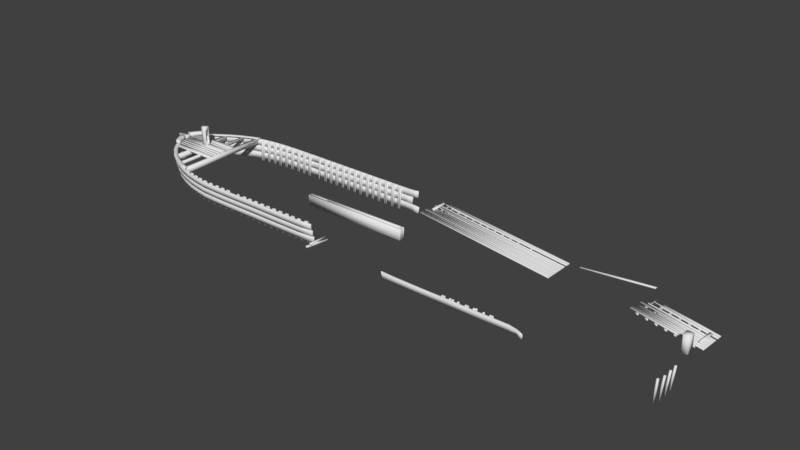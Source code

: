 # Source: LeSalle00.blend  (saved by Blender 2.79.0; exported with 4.5.12 LTS)
import bpy
from mathutils import Matrix  # noqa: F401  (used for matrix-valued properties, if any)

bpy.ops.wm.read_factory_settings(use_empty=True)
scene = bpy.context.scene
scene.name = 'Scene'

# ---- collections
col_collection_1 = bpy.data.collections.new('Collection 1'); scene.collection.children.link(col_collection_1)

# ---- world
world_world = bpy.data.worlds.new('World'); scene.world = world_world
world_world.color = (0.05088, 0.05088, 0.05088)
world_world.use_sun_shadow = False
world_world.sun_shadow_jitter_overblur = 0.0
world_world.cycles.sampling_method = 'MANUAL'

# ---- meshes
me_cube_004 = bpy.data.meshes.new('Cube.004')
me_cube_004.from_pydata([(-10.9, 0.8749, -0.37), (-10.9, 0.9292, -0.37), (-10.9, 0.8749, -0.657), (-10.9, 0.9292, -0.657), (-10.89, 0.8749, -0.2208), (-10.89, 0.9292, -0.2208), (-10.89, 0.8749, -0.3657), (-10.89, 0.9292, -0.3657), (-10.9, 0.8749, 0.2021), (-10.9, 0.9292, 0.2021), (-10.9, 0.8749, -0.2137), (-10.9, 0.9292, -0.2137), (-10.88, 0.8749, 0.3872), (-10.88, 0.9292, 0.3872), (-10.88, 0.8749, 0.2125), (-10.88, 0.9292, 0.2125), (-10.9, 0.8749, 0.5653), (-10.9, 0.9292, 0.5653), (-10.9, 0.8749, 0.3949), (-10.9, 0.9292, 0.3949), (-10.91, 0.8749, 0.7163), (-10.91, 0.9292, 0.7163), (-10.91, 0.8749, 0.5689), (-10.91, 0.9292, 0.5689), (-10.9, 0.8749, 1.001), (-10.9, 0.9292, 1.001), (-10.9, 0.8749, 0.7203), (-10.9, 0.9292, 0.7203), (-13.11, 0.8749, 0.9362), (-13.05, 0.8749, 1.001), (-13.05, 0.9292, 1.001), (-13.11, 0.9292, 0.9362), (-13.34, 0.8749, 0.5653), (-13.38, 0.9292, 0.503), (-13.38, 0.8749, 0.5031), (-13.34, 0.9292, 0.5653), (-13.25, 0.8749, 0.7203), (-13.25, 0.8749, 0.7163), (-13.34, 0.9292, 0.5689), (-13.34, 0.8749, 0.5689), (-13.25, 0.9292, 0.7203), (-13.25, 0.9292, 0.7163), (-13.25, 0.9112, 0.7163), (-13.44, 0.8749, 0.3872), (-13.49, 0.9292, 0.2848), (-13.49, 0.8749, 0.2848), (-13.44, 0.8749, 0.3949), (-13.44, 0.9292, 0.3872), (-13.44, 0.9292, 0.3949), (-13.51, 0.9292, 0.2125), (-13.51, 0.8749, 0.2125), (-13.51, 0.9292, 0.1902), (-13.51, 0.9292, 0.2021), (-13.51, 0.8749, 0.2021), (-13.51, 0.8749, 0.1902), (-13.38, 0.8749, -0.4744), (-13.38, 0.9292, -0.4744), (-13.45, 0.9292, -0.3657), (-13.45, 0.9292, -0.37), (-13.49, 0.9292, -0.2992), (-13.49, 0.8749, -0.2992), (-13.45, 0.8749, -0.3657), (-13.45, 0.8749, -0.37), (-13.52, 0.9292, -0.2208), (-13.52, 0.8749, -0.2208), (-13.52, 0.8749, -0.2137), (-13.52, 0.9292, -0.2137), (-13.54, 0.9292, -0.1781), (-13.54, 0.8749, -0.1781), (-13.22, 0.9292, -0.657), (-13.22, 0.8749, -0.657), (-12.26, 0.9259, 0.1351), (-12.26, 1.896, 0.1351), (-12.26, 0.9259, -0.1143), (-12.26, 1.896, -0.1143), (-12.01, 0.9259, 0.1351), (-12.01, 1.896, 0.1351), (-12.01, 0.9259, -0.1143), (-12.01, 1.896, -0.1143), (-12.01, 1.128, 0.08987), (-12.26, 1.128, 0.08987), (-12.01, 1.128, -0.06901), (-12.26, 1.128, -0.06901), (-12.01, 1.517, -0.06901), (-12.26, 1.517, -0.06901), (-12.01, 1.517, 0.08986), (-12.26, 1.517, 0.08986), (-10.75, 0.9297, -2.12), (-10.74, 0.9297, -2.315), (-11.0, 0.9297, -2.059), (-11.07, 0.9297, -2.233), (-11.7, 0.9297, -1.757), (-11.78, 0.9297, -1.927), (-12.2, 0.9297, -1.464), (-12.31, 0.9297, -1.62), (-12.78, 0.9297, -1.074), (-12.89, 0.9297, -1.226), (-13.11, 0.9297, -0.7905), (-13.24, 0.9297, -0.9119), (-13.38, 0.9297, -0.4744), (-13.52, 0.9297, -0.5894), (-13.49, 0.9297, -0.2992), (-13.65, 0.9297, -0.3769), (-13.54, 0.9297, -0.1781), (-13.75, 0.9297, -0.2047), (-10.75, 0.8766, -2.12), (-10.74, 0.8766, -2.315), (-11.0, 0.8766, -2.059), (-11.07, 0.8766, -2.233), (-11.7, 0.8766, -1.757), (-11.78, 0.8766, -1.927), (-12.2, 0.8766, -1.464), (-12.31, 0.8766, -1.62), (-12.78, 0.8766, -1.074), (-12.89, 0.8766, -1.226), (-13.11, 0.8766, -0.7905), (-13.24, 0.8766, -0.9119), (-13.38, 0.8766, -0.4744), (-13.52, 0.8766, -0.5894), (-13.49, 0.8766, -0.2992), (-13.65, 0.8766, -0.3769), (-13.54, 0.8766, -0.1781), (-13.75, 0.8766, -0.2047), (-10.8, 0.9297, 2.388), (-10.79, 0.9297, 2.582), (-11.11, 0.9297, 2.273), (-11.18, 0.9297, 2.447), (-11.75, 0.9297, 2.0), (-11.83, 0.9297, 2.171), (-12.25, 0.9297, 1.708), (-12.36, 0.9297, 1.864), (-12.81, 0.9297, 1.261), (-12.92, 0.9297, 1.413), (-13.11, 0.9297, 0.9362), (-13.24, 0.9297, 1.058), (-13.38, 0.9297, 0.5031), (-13.57, 0.9297, 0.614), (-13.49, 0.9297, 0.2848), (-13.69, 0.9297, 0.3769), (-13.51, 0.9297, 0.1902), (-13.76, 0.9297, 0.1842), (-10.8, 0.8766, 2.388), (-10.79, 0.8766, 2.582), (-11.11, 0.8766, 2.273), (-11.18, 0.8766, 2.447), (-11.75, 0.8766, 2.0), (-11.83, 0.8766, 2.171), (-12.25, 0.8766, 1.708), (-12.36, 0.8766, 1.864), (-12.81, 0.8766, 1.261), (-12.92, 0.8766, 1.413), (-13.11, 0.8766, 0.9362), (-13.24, 0.8766, 1.058), (-13.38, 0.8766, 0.503), (-13.57, 0.8766, 0.614), (-13.49, 0.8766, 0.2848), (-13.69, 0.8766, 0.3769), (-13.51, 0.8766, 0.1902), (-13.76, 0.8766, 0.1842), (-10.97, 0.6366, 2.415), (-10.97, 0.8739, 2.415), (-10.97, 0.6365, -2.152), (-10.97, 0.8739, -2.152), (-10.78, 0.6366, 2.415), (-10.78, 0.8739, 2.415), (-10.78, 0.6365, -2.152), (-10.78, 0.8739, -2.152), (-12.45, 0.674, 1.661), (-12.45, 0.875, 1.661), (-12.45, 0.674, -1.399), (-12.45, 0.875, -1.399), (-12.25, 0.674, 1.661), (-12.25, 0.875, 1.661), (-12.25, 0.674, -1.399), (-12.25, 0.875, -1.399), (-11.63, 0.7519, 2.166), (-11.63, 0.8742, 2.166), (-11.63, 0.7519, -1.903), (-11.63, 0.8741, -1.903), (-11.51, 0.7519, 2.166), (-11.51, 0.8742, 2.166), (-11.51, 0.7519, -1.903), (-11.51, 0.8741, -1.903), (-2.87, 0.5685, -2.473), (-2.866, 0.8758, -2.501), (-2.87, 0.5685, -2.53), (-2.866, 0.8758, -2.559), (-1.321, 0.5685, -2.472), (-1.305, 0.8758, -2.503), (-1.329, 0.5685, -2.528), (-1.314, 0.8758, -2.56), (-4.467, 0.5685, -2.541), (-4.467, 0.5685, -2.484), (-4.48, 0.8758, -2.513), (-4.48, 0.8758, -2.57), (-5.78, 0.5685, -2.534), (-5.78, 0.5685, -2.477), (-5.806, 0.8758, -2.506), (-5.806, 0.8758, -2.563), (-7.017, 0.5685, -2.542), (-7.017, 0.5685, -2.485), (-7.056, 0.8758, -2.514), (-7.056, 0.8758, -2.571), (-7.669, 0.5685, -2.54), (-7.669, 0.5685, -2.483), (-7.715, 0.8758, -2.512), (-7.716, 0.8758, -2.569), (-8.387, 0.5685, -2.532), (-8.386, 0.5685, -2.475), (-8.44, 0.8758, -2.504), (-8.441, 0.8758, -2.561), (-9.118, 0.5685, -2.504), (-9.115, 0.5685, -2.447), (-9.177, 0.8758, -2.476), (-9.18, 0.8758, -2.533), (-9.703, 0.5685, -2.462), (-9.697, 0.5685, -2.405), (-9.766, 0.8758, -2.433), (-9.772, 0.8758, -2.49), (-10.36, 0.5685, -2.362), (-10.35, 0.5685, -2.306), (-10.42, 0.8758, -2.333), (-10.43, 0.8758, -2.39), (-10.99, 0.5685, -2.207), (-10.97, 0.5685, -2.153), (-11.05, 0.8758, -2.178), (-11.07, 0.8758, -2.233), (-11.69, 0.5685, -1.905), (-11.66, 0.5685, -1.854), (-11.75, 0.8758, -1.876), (-11.78, 0.8758, -1.927), (-12.21, 0.5685, -1.6), (-12.18, 0.5685, -1.552), (-12.28, 0.8758, -1.571), (-12.31, 0.8758, -1.62), (-12.78, 0.5685, -1.211), (-12.75, 0.5685, -1.166), (-12.85, 0.8758, -1.181), (-12.89, 0.8758, -1.226), (-13.14, 0.5685, -0.9004), (-13.1, 0.5685, -0.8604), (-13.2, 0.8758, -0.8713), (-13.24, 0.8758, -0.9119), (-13.41, 0.5685, -0.5815), (-13.37, 0.5685, -0.5477), (-13.47, 0.8758, -0.5552), (-13.52, 0.8758, -0.5894), (-13.54, 0.5685, -0.3713), (-13.49, 0.5685, -0.3446), (-13.6, 0.8758, -0.3499), (-13.65, 0.8758, -0.3769), (-13.69, 0.5685, -0.1088), (-13.64, 0.5685, -0.08545), (-13.75, 0.8758, -0.08707), (-13.81, 0.8758, -0.1106), (-2.87, 0.5685, 2.862), (-2.866, 0.8758, 2.892), (-2.87, 0.5685, 2.919), (-2.866, 0.8758, 2.949), (-2.305, 0.5685, 2.801), (-2.286, 0.8758, 2.83), (-2.305, 0.5685, 2.858), (-2.286, 0.8758, 2.888), (-4.467, 0.5685, 2.93), (-4.467, 0.5685, 2.873), (-4.48, 0.8758, 2.903), (-4.48, 0.8758, 2.961), (-5.78, 0.5685, 2.923), (-5.78, 0.5685, 2.866), (-5.806, 0.8758, 2.896), (-5.806, 0.8758, 2.954), (-7.017, 0.5685, 2.931), (-7.017, 0.5685, 2.874), (-7.056, 0.8758, 2.904), (-7.056, 0.8758, 2.962), (-7.669, 0.5685, 2.929), (-7.669, 0.5685, 2.872), (-7.715, 0.8758, 2.902), (-7.716, 0.8758, 2.96), (-8.387, 0.5685, 2.921), (-8.386, 0.5685, 2.864), (-8.44, 0.8758, 2.894), (-8.441, 0.8758, 2.952), (-9.118, 0.5685, 2.893), (-9.115, 0.5685, 2.837), (-9.177, 0.8758, 2.866), (-9.18, 0.8758, 2.924), (-9.703, 0.5685, 2.802), (-9.697, 0.5685, 2.746), (-9.766, 0.8758, 2.774), (-9.772, 0.8758, 2.831), (-10.36, 0.5685, 2.668), (-10.35, 0.5685, 2.612), (-10.42, 0.8758, 2.639), (-10.43, 0.8758, 2.695), (-11.0, 0.5685, 2.466), (-10.98, 0.5685, 2.412), (-11.06, 0.8758, 2.437), (-11.08, 0.8758, 2.491), (-11.73, 0.5685, 2.156), (-11.71, 0.5685, 2.106), (-11.8, 0.8758, 2.127), (-11.82, 0.8758, 2.178), (-12.27, 0.5685, 1.835), (-12.24, 0.5685, 1.787), (-12.34, 0.8758, 1.805), (-12.37, 0.8758, 1.853), (-12.82, 0.5685, 1.396), (-12.79, 0.5685, 1.351), (-12.89, 0.8758, 1.365), (-12.93, 0.8758, 1.41), (-13.15, 0.5685, 1.043), (-13.11, 0.5685, 1.003), (-13.22, 0.8758, 1.013), (-13.26, 0.8758, 1.053), (-13.42, 0.5685, 0.6915), (-13.37, 0.5685, 0.6583), (-13.48, 0.8758, 0.664), (-13.53, 0.8758, 0.6976), (-13.54, 0.5685, 0.4649), (-13.49, 0.5685, 0.4388), (-13.6, 0.8758, 0.4421), (-13.66, 0.8758, 0.4685), (-13.69, 0.5685, 0.104), (-13.64, 0.5685, 0.08095), (-13.75, 0.8758, 0.0803), (-13.81, 0.8758, 0.1036), (-3.073, 0.2486, -2.439), (-3.069, 0.5466, -2.468), (-3.073, 0.2486, -2.496), (-3.069, 0.5466, -2.524), (-1.451, 0.2486, -2.438), (-1.436, 0.5466, -2.469), (-1.459, 0.2486, -2.494), (-1.444, 0.5466, -2.525), (-4.621, 0.2486, -2.507), (-4.621, 0.2486, -2.451), (-4.633, 0.5466, -2.479), (-4.633, 0.5466, -2.536), (-5.894, 0.2486, -2.5), (-5.894, 0.2486, -2.444), (-5.92, 0.5466, -2.472), (-5.92, 0.5466, -2.529), (-7.094, 0.2486, -2.508), (-7.094, 0.2486, -2.452), (-7.132, 0.5466, -2.48), (-7.132, 0.5466, -2.537), (-7.726, 0.2486, -2.506), (-7.726, 0.2486, -2.449), (-7.771, 0.5466, -2.478), (-7.771, 0.5466, -2.535), (-8.422, 0.2486, -2.498), (-8.421, 0.2486, -2.442), (-8.474, 0.5466, -2.47), (-8.475, 0.5466, -2.527), (-9.131, 0.2486, -2.471), (-9.128, 0.2486, -2.414), (-9.189, 0.5466, -2.442), (-9.192, 0.5466, -2.499), (-9.699, 0.2486, -2.429), (-9.693, 0.2486, -2.373), (-9.759, 0.5466, -2.4), (-9.766, 0.5466, -2.457), (-10.33, 0.2486, -2.33), (-10.32, 0.2486, -2.275), (-10.4, 0.5466, -2.302), (-10.41, 0.5466, -2.358), (-10.95, 0.2486, -2.177), (-10.93, 0.2486, -2.124), (-11.01, 0.5466, -2.149), (-11.03, 0.5466, -2.202), (-11.62, 0.2486, -1.879), (-11.6, 0.2486, -1.829), (-11.69, 0.5466, -1.85), (-11.71, 0.5466, -1.901), (-12.13, 0.2486, -1.578), (-12.1, 0.2486, -1.531), (-12.19, 0.5466, -1.549), (-12.22, 0.5466, -1.597), (-12.69, 0.2486, -1.194), (-12.65, 0.2486, -1.15), (-12.75, 0.5466, -1.164), (-12.79, 0.5466, -1.209), (-13.03, 0.2486, -0.8872), (-12.99, 0.2486, -0.8477), (-13.09, 0.5466, -0.8585), (-13.13, 0.5466, -0.8985), (-13.29, 0.2486, -0.5723), (-13.25, 0.2486, -0.5389), (-13.36, 0.5466, -0.5464), (-13.4, 0.5466, -0.5801), (-13.42, 0.2486, -0.3648), (-13.37, 0.2486, -0.3384), (-13.48, 0.5466, -0.3436), (-13.53, 0.5466, -0.3703), (-13.57, 0.2486, -0.1066), (-13.52, 0.2486, -0.08358), (-13.63, 0.5466, -0.08517), (-13.68, 0.5466, -0.1084), (-3.073, 0.2668, 2.827), (-3.069, 0.5648, 2.857), (-3.073, 0.2668, 2.883), (-3.069, 0.5648, 2.913), (-2.256, 0.2668, 2.767), (-2.237, 0.5648, 2.796), (-2.256, 0.2668, 2.824), (-2.237, 0.5648, 2.853), (-4.621, 0.2668, 2.895), (-4.621, 0.2668, 2.838), (-4.633, 0.5648, 2.868), (-4.633, 0.5648, 2.925), (-5.894, 0.2668, 2.888), (-5.894, 0.2668, 2.831), (-5.92, 0.5648, 2.861), (-5.92, 0.5648, 2.918), (-7.094, 0.2668, 2.896), (-7.094, 0.2668, 2.839), (-7.132, 0.5648, 2.869), (-7.132, 0.5648, 2.926), (-7.726, 0.2668, 2.894), (-7.726, 0.2668, 2.837), (-7.771, 0.5648, 2.867), (-7.771, 0.5648, 2.924), (-8.422, 0.2668, 2.886), (-8.421, 0.2668, 2.83), (-8.474, 0.5648, 2.859), (-8.475, 0.5648, 2.916), (-9.131, 0.2668, 2.858), (-9.128, 0.2668, 2.802), (-9.189, 0.5648, 2.831), (-9.192, 0.5648, 2.888), (-9.699, 0.2668, 2.768), (-9.693, 0.2668, 2.713), (-9.759, 0.5648, 2.741), (-9.766, 0.5648, 2.797), (-10.33, 0.2668, 2.635), (-10.32, 0.2668, 2.581), (-10.4, 0.5648, 2.607), (-10.41, 0.5648, 2.663), (-10.95, 0.2668, 2.436), (-10.94, 0.2668, 2.384), (-11.02, 0.5648, 2.408), (-11.03, 0.5648, 2.461), (-11.67, 0.2668, 2.131), (-11.64, 0.2668, 2.081), (-11.73, 0.5648, 2.102), (-11.75, 0.5648, 2.152), (-12.19, 0.2668, 1.813), (-12.16, 0.2668, 1.766), (-12.25, 0.5648, 1.783), (-12.28, 0.5648, 1.831), (-12.72, 0.2668, 1.38), (-12.69, 0.2668, 1.336), (-12.79, 0.5648, 1.349), (-12.82, 0.5648, 1.393), (-13.04, 0.2668, 1.032), (-13.0, 0.2668, 0.9925), (-13.11, 0.5648, 1.002), (-13.15, 0.5648, 1.041), (-13.3, 0.2668, 0.6845), (-13.26, 0.2668, 0.6517), (-13.36, 0.5648, 0.6573), (-13.41, 0.5648, 0.6905), (-13.42, 0.2668, 0.4608), (-13.37, 0.2668, 0.435), (-13.48, 0.5648, 0.4382), (-13.53, 0.5648, 0.4643), (-13.57, 0.2668, 0.1045), (-13.52, 0.2668, 0.08171), (-13.63, 0.5648, 0.08107), (-13.68, 0.5648, 0.1041), (-3.261, -0.06734, -2.404), (-3.258, 0.2218, -2.432), (-3.261, -0.06734, -2.459), (-3.257, 0.2218, -2.488), (-1.452, -0.06734, -2.403), (-1.435, 0.2218, -2.432), (-1.456, -0.06734, -2.459), (-1.439, 0.2218, -2.488), (-4.763, -0.06734, -2.47), (-4.763, -0.06734, -2.415), (-4.775, 0.2218, -2.443), (-4.775, 0.2218, -2.499), (-5.998, -0.06734, -2.463), (-5.998, -0.06734, -2.408), (-6.023, 0.2218, -2.436), (-6.023, 0.2218, -2.492), (-7.162, -0.06734, -2.471), (-7.162, -0.06734, -2.416), (-7.199, 0.2218, -2.444), (-7.199, 0.2218, -2.5), (-7.776, -0.06734, -2.469), (-7.775, -0.06734, -2.414), (-7.819, 0.2218, -2.442), (-7.819, 0.2218, -2.498), (-8.451, -0.06734, -2.462), (-8.45, -0.06734, -2.406), (-8.501, 0.2218, -2.434), (-8.502, 0.2218, -2.49), (-9.139, -0.06734, -2.435), (-9.136, -0.06734, -2.379), (-9.194, 0.2218, -2.407), (-9.197, 0.2218, -2.463), (-9.689, -0.06734, -2.393), (-9.683, -0.06734, -2.338), (-9.748, 0.2218, -2.365), (-9.754, 0.2218, -2.421), (-10.3, -0.06734, -2.296), (-10.29, -0.06734, -2.242), (-10.37, 0.2218, -2.268), (-10.38, 0.2218, -2.323), (-10.9, -0.06734, -2.145), (-10.88, -0.06734, -2.093), (-10.96, 0.2218, -2.117), (-10.98, 0.2218, -2.17), (-11.56, -0.06734, -1.851), (-11.53, -0.06734, -1.801), (-11.62, 0.2218, -1.823), (-11.64, 0.2218, -1.873), (-12.05, -0.06734, -1.555), (-12.02, -0.06734, -1.508), (-12.11, 0.2218, -1.526), (-12.14, 0.2218, -1.573), (-12.59, -0.06734, -1.176), (-12.55, -0.06734, -1.132), (-12.65, 0.2218, -1.146), (-12.68, 0.2218, -1.19), (-12.92, -0.06734, -0.873), (-12.88, -0.06734, -0.834), (-12.98, 0.2218, -0.8447), (-13.02, 0.2218, -0.8841), (-13.18, -0.06734, -0.5625), (-13.13, -0.06734, -0.5296), (-13.24, 0.2218, -0.5369), (-13.28, 0.2218, -0.5702), (-13.3, -0.06734, -0.3578), (-13.25, -0.06734, -0.3318), (-13.36, 0.2218, -0.3369), (-13.41, 0.2218, -0.3633), (-13.44, -0.06733, -0.1043), (-13.4, -0.06733, -0.08157), (-13.5, 0.2218, -0.08314), (-13.55, 0.2218, -0.1061), (-3.261, -0.02498, 2.79), (-3.258, 0.2641, 2.819), (-3.261, -0.02498, 2.846), (-3.257, 0.2641, 2.875), (-2.223, -0.02498, 2.731), (-2.205, 0.2641, 2.759), (-2.223, -0.02498, 2.786), (-2.205, 0.2641, 2.815), (-4.763, -0.02498, 2.857), (-4.763, -0.02498, 2.801), (-4.775, 0.2641, 2.83), (-4.775, 0.2641, 2.886), (-5.998, -0.02498, 2.85), (-5.998, -0.02498, 2.794), (-6.023, 0.2641, 2.823), (-6.023, 0.2641, 2.879), (-7.162, -0.02498, 2.858), (-7.162, -0.02498, 2.802), (-7.199, 0.2641, 2.831), (-7.199, 0.2641, 2.887), (-7.776, -0.02498, 2.856), (-7.775, -0.02498, 2.8), (-7.819, 0.2641, 2.829), (-7.819, 0.2641, 2.885), (-8.451, -0.02498, 2.848), (-8.45, -0.02498, 2.792), (-8.501, 0.2641, 2.822), (-8.502, 0.2641, 2.878), (-9.139, -0.02498, 2.821), (-9.136, -0.02498, 2.766), (-9.194, 0.2641, 2.794), (-9.197, 0.2641, 2.85), (-9.689, -0.02498, 2.732), (-9.683, -0.02498, 2.677), (-9.748, 0.2641, 2.705), (-9.754, 0.2641, 2.761), (-10.3, -0.02498, 2.601), (-10.29, -0.02498, 2.547), (-10.37, 0.2641, 2.573), (-10.38, 0.2641, 2.628), (-10.91, -0.02498, 2.405), (-10.89, -0.02498, 2.353), (-10.97, 0.2641, 2.377), (-10.98, 0.2641, 2.429), (-11.6, -0.02498, 2.103), (-11.57, -0.02498, 2.054), (-11.66, 0.2641, 2.075), (-11.68, 0.2641, 2.125), (-12.11, -0.02499, 1.79), (-12.08, -0.02499, 1.743), (-12.17, 0.2641, 1.761), (-12.2, 0.2641, 1.808), (-12.62, -0.02499, 1.363), (-12.59, -0.02499, 1.319), (-12.69, 0.2641, 1.332), (-12.72, 0.2641, 1.376), (-12.93, -0.02499, 1.019), (-12.9, -0.02499, 0.9807), (-13.0, 0.2641, 0.9899), (-13.03, 0.2641, 1.029), (-13.18, -0.02499, 0.677), (-13.14, -0.02499, 0.6447), (-13.24, 0.2641, 0.6502), (-13.29, 0.2641, 0.6829), (-13.3, -0.02499, 0.4564), (-13.26, -0.02499, 0.4309), (-13.36, 0.2641, 0.4341), (-13.41, 0.2641, 0.4598), (-13.44, -0.02499, 0.105), (-13.4, -0.02499, 0.08252), (-13.5, 0.2641, 0.08189), (-13.55, 0.2641, 0.1046), (-0.9927, 0.2218, -2.451), (-1.008, -0.06734, -2.421), (-1.002, -0.06734, -2.366), (-0.9865, 0.2218, -2.396), (-0.5957, 0.2218, -2.399), (-0.6118, -0.06734, -2.369), (-0.607, -0.06734, -2.313), (-0.5909, 0.2218, -2.343), (-1.069, 0.5466, -2.547), (-1.08, 0.2486, -2.514), (-1.065, 0.2486, -2.46), (-1.054, 0.5466, -2.492), (-1.022, 0.8758, -2.582), (-1.029, 0.5685, -2.547), (-1.008, 0.5685, -2.495), (-1.0, 0.8758, -2.529), (-0.8191, 0.8758, -2.634), (-0.8233, 0.5685, -2.599), (-0.7973, 0.5685, -2.548), (-0.7928, 0.8758, -2.582), (-5.724, -0.1709, -2.323), (-5.724, 0.9148, -2.435), (-5.724, -0.1787, -2.4), (-5.724, 0.907, -2.511), (-5.648, -0.1709, -2.323), (-5.648, 0.9148, -2.435), (-5.648, -0.1787, -2.4), (-5.648, 0.907, -2.511), (-5.642, -0.1709, -2.323), (-5.642, 0.9148, -2.435), (-5.642, -0.1787, -2.4), (-5.642, 0.907, -2.511), (-5.565, -0.1709, -2.323), (-5.565, 0.9148, -2.435), (-5.565, -0.1787, -2.4), (-5.565, 0.907, -2.511), (-5.328, -0.1709, -2.323), (-5.328, 0.9148, -2.435), (-5.328, -0.1787, -2.4), (-5.328, 0.907, -2.511), (-5.251, -0.1709, -2.323), (-5.251, 0.9148, -2.435), (-5.251, -0.1787, -2.4), (-5.251, 0.907, -2.511), (-5.246, -0.1709, -2.323), (-5.246, 0.9148, -2.435), (-5.246, -0.1787, -2.4), (-5.246, 0.907, -2.511), (-5.169, -0.1709, -2.323), (-5.169, 0.9148, -2.435), (-5.169, -0.1787, -2.4), (-5.169, 0.907, -2.511), (-4.96, -0.1709, -2.323), (-4.96, 0.9148, -2.435), (-4.96, -0.1787, -2.4), (-4.96, 0.907, -2.511), (-4.884, -0.1709, -2.323), (-4.884, 0.9148, -2.435), (-4.884, -0.1787, -2.4), (-4.884, 0.907, -2.511), (-4.878, -0.1709, -2.323), (-4.878, 0.9148, -2.435), (-4.878, -0.1787, -2.4), (-4.878, 0.907, -2.511), (-4.801, -0.1709, -2.323), (-4.801, 0.9148, -2.435), (-4.801, -0.1787, -2.4), (-4.801, 0.907, -2.511), (-4.577, -0.1709, -2.323), (-4.577, 0.9148, -2.435), (-4.577, -0.1787, -2.4), (-4.577, 0.907, -2.511), (-4.5, -0.1709, -2.323), (-4.5, 0.9148, -2.435), (-4.5, -0.1787, -2.4), (-4.5, 0.907, -2.511), (-4.494, -0.1709, -2.323), (-4.494, 0.9148, -2.435), (-4.494, -0.1787, -2.4), (-4.494, 0.907, -2.511), (-4.417, -0.1709, -2.323), (-4.417, 0.9148, -2.435), (-4.417, -0.1787, -2.4), (-4.417, 0.907, -2.511), (-4.2, -0.1709, -2.323), (-4.2, 0.9148, -2.435), (-4.2, -0.1787, -2.4), (-4.2, 0.907, -2.511), (-4.124, -0.1709, -2.323), (-4.124, 0.9148, -2.435), (-4.124, -0.1787, -2.4), (-4.124, 0.907, -2.511), (-4.118, -0.1709, -2.323), (-4.118, 0.9148, -2.435), (-4.118, -0.1787, -2.4), (-4.118, 0.907, -2.511), (-4.041, -0.1709, -2.323), (-4.041, 0.9148, -2.435), (-4.041, -0.1787, -2.4), (-4.041, 0.907, -2.511), (-3.796, -0.1709, -2.323), (-3.796, 0.9148, -2.435), (-3.796, -0.1787, -2.4), (-3.796, 0.907, -2.511), (-3.719, -0.1709, -2.323), (-3.719, 0.9148, -2.435), (-3.719, -0.1787, -2.4), (-3.719, 0.907, -2.511), (-3.714, -0.1709, -2.323), (-3.714, 0.9148, -2.435), (-3.714, -0.1787, -2.4), (-3.714, 0.907, -2.511), (-3.637, -0.1709, -2.323), (-3.637, 0.9148, -2.435), (-3.637, -0.1787, -2.4), (-3.637, 0.907, -2.511), (-3.439, -0.1709, -2.323), (-3.439, 0.9148, -2.435), (-3.439, -0.1787, -2.4), (-3.439, 0.907, -2.511), (-3.362, -0.1709, -2.323), (-3.362, 0.9148, -2.435), (-3.362, -0.1787, -2.4), (-3.362, 0.907, -2.511), (-3.356, -0.1709, -2.323), (-3.356, 0.9148, -2.435), (-3.356, -0.1787, -2.4), (-3.356, 0.907, -2.511), (-3.28, -0.1709, -2.323), (-3.28, 0.9148, -2.435), (-3.28, -0.1787, -2.4), (-3.28, 0.907, -2.511), (-3.067, -0.1709, -2.323), (-3.067, 0.9148, -2.435), (-3.067, -0.1787, -2.4), (-3.067, 0.907, -2.511), (-2.99, -0.1709, -2.323), (-2.99, 0.9148, -2.435), (-2.99, -0.1787, -2.4), (-2.99, 0.907, -2.511), (-2.985, -0.1709, -2.323), (-2.985, 0.9148, -2.435), (-2.985, -0.1787, -2.4), (-2.985, 0.907, -2.511), (-2.908, -0.1709, -2.323), (-2.908, 0.9148, -2.435), (-2.908, -0.1787, -2.4), (-2.908, 0.907, -2.511), (-2.668, -0.1709, -2.323), (-2.668, 0.9148, -2.435), (-2.668, -0.1787, -2.4), (-2.668, 0.907, -2.511), (-2.591, -0.1709, -2.323), (-2.591, 0.9148, -2.435), (-2.591, -0.1787, -2.4), (-2.591, 0.907, -2.511), (-2.585, -0.1709, -2.323), (-2.585, 0.9148, -2.435), (-2.585, -0.1787, -2.4), (-2.585, 0.907, -2.511), (-2.509, -0.1709, -2.323), (-2.509, 0.9148, -2.435), (-2.509, -0.1787, -2.4), (-2.509, 0.907, -2.511), (-2.254, -0.1709, -2.323), (-2.254, 0.9148, -2.435), (-2.254, -0.1787, -2.4), (-2.254, 0.907, -2.511), (-2.177, -0.1709, -2.323), (-2.177, 0.9148, -2.435), (-2.177, -0.1787, -2.4), (-2.177, 0.907, -2.511), (-2.172, -0.1709, -2.323), (-2.172, 0.9148, -2.435), (-2.172, -0.1787, -2.4), (-2.172, 0.907, -2.511), (-2.095, -0.1709, -2.323), (-2.095, 0.9148, -2.435), (-2.095, -0.1787, -2.4), (-2.095, 0.907, -2.511), (-1.856, -0.1709, -2.323), (-1.856, 0.9148, -2.435), (-1.856, -0.1787, -2.4), (-1.856, 0.907, -2.511), (-1.78, -0.1709, -2.323), (-1.78, 0.9148, -2.435), (-1.78, -0.1787, -2.4), (-1.78, 0.907, -2.511), (-1.774, -0.1709, -2.323), (-1.774, 0.9148, -2.435), (-1.774, -0.1787, -2.4), (-1.774, 0.907, -2.511), (-1.697, -0.1709, -2.323), (-1.697, 0.9148, -2.435), (-1.697, -0.1787, -2.4), (-1.697, 0.907, -2.511), (-6.099, -0.1709, -2.323), (-6.099, 0.9148, -2.435), (-6.099, -0.1787, -2.4), (-6.099, 0.907, -2.511), (-6.023, -0.1709, -2.323), (-6.023, 0.9148, -2.435), (-6.023, -0.1787, -2.4), (-6.023, 0.907, -2.511), (-6.017, -0.1709, -2.323), (-6.017, 0.9148, -2.435), (-6.017, -0.1787, -2.4), (-6.017, 0.907, -2.511), (-5.94, -0.1709, -2.323), (-5.94, 0.9148, -2.435), (-5.94, -0.1787, -2.4), (-5.94, 0.907, -2.511), (-6.456, -0.1709, -2.323), (-6.456, 0.9148, -2.435), (-6.456, -0.1787, -2.4), (-6.456, 0.907, -2.511), (-6.379, -0.1709, -2.323), (-6.379, 0.9148, -2.435), (-6.379, -0.1787, -2.4), (-6.379, 0.907, -2.511), (-6.373, -0.1709, -2.323), (-6.373, 0.9148, -2.435), (-6.373, -0.1787, -2.4), (-6.373, 0.907, -2.511), (-6.296, -0.1709, -2.323), (-6.296, 0.9148, -2.435), (-6.296, -0.1787, -2.4), (-6.296, 0.907, -2.511), (-7.44, 0.907, -2.511), (-7.44, -0.1787, -2.4), (-7.44, 0.9148, -2.435), (-7.44, -0.1709, -2.323), (-7.517, 0.907, -2.511), (-7.517, -0.1787, -2.4), (-7.517, 0.9148, -2.435), (-7.517, -0.1709, -2.323), (-6.823, -0.1709, -2.323), (-6.823, 0.9148, -2.435), (-6.823, -0.1787, -2.4), (-6.823, 0.907, -2.511), (-6.746, -0.1709, -2.323), (-6.746, 0.9148, -2.435), (-6.746, -0.1787, -2.4), (-6.746, 0.907, -2.511), (-7.434, -0.1709, -2.323), (-7.434, 0.9148, -2.435), (-7.434, -0.1787, -2.4), (-7.434, 0.907, -2.511), (-7.357, -0.1709, -2.323), (-7.357, 0.9148, -2.435), (-7.357, -0.1787, -2.4), (-7.357, 0.907, -2.511), (-7.809, 0.907, -2.511), (-7.808, -0.1787, -2.4), (-7.808, 0.9148, -2.435), (-7.807, -0.1709, -2.323), (-7.885, 0.907, -2.51), (-7.884, -0.1787, -2.399), (-7.885, 0.9148, -2.434), (-7.884, -0.1709, -2.323), (-7.801, -0.1709, -2.324), (-7.802, 0.9148, -2.435), (-7.802, -0.1787, -2.4), (-7.803, 0.907, -2.511), (-7.725, -0.1709, -2.324), (-7.726, 0.9148, -2.435), (-7.725, -0.1787, -2.401), (-7.726, 0.907, -2.512), (-8.185, 0.907, -2.511), (-8.182, -0.1787, -2.4), (-8.183, 0.9148, -2.434), (-8.18, -0.1709, -2.323), (-8.261, 0.907, -2.509), (-8.259, -0.1787, -2.398), (-8.26, 0.9148, -2.433), (-8.257, -0.1709, -2.322), (-8.175, -0.1709, -2.324), (-8.177, 0.9148, -2.435), (-8.176, -0.1787, -2.4), (-8.179, 0.907, -2.511), (-8.098, -0.1709, -2.325), (-8.1, 0.9148, -2.436), (-8.1, -0.1787, -2.402), (-8.102, 0.907, -2.513), (-8.617, 0.907, -2.502), (-8.611, -0.1787, -2.391), (-8.612, 0.9148, -2.426), (-8.606, -0.1709, -2.315), (-8.693, 0.907, -2.498), (-8.687, -0.1787, -2.387), (-8.689, 0.9148, -2.421), (-8.683, -0.1709, -2.311), (-8.601, -0.1709, -2.315), (-8.607, 0.9148, -2.426), (-8.605, -0.1787, -2.391), (-8.611, 0.907, -2.502), (-8.524, -0.1709, -2.319), (-8.53, 0.9148, -2.43), (-8.528, -0.1787, -2.395), (-8.534, 0.907, -2.506), (-9.011, 0.907, -2.489), (-9.007, -0.1787, -2.378), (-9.008, 0.9148, -2.413), (-9.005, -0.1709, -2.302), (-9.088, 0.907, -2.487), (-9.084, -0.1787, -2.376), (-9.085, 0.9148, -2.411), (-9.081, -0.1709, -2.3), (-8.999, -0.1709, -2.302), (-9.003, 0.9148, -2.413), (-9.002, -0.1787, -2.379), (-9.005, 0.907, -2.49), (-8.922, -0.1709, -2.305), (-8.926, 0.9148, -2.416), (-8.925, -0.1787, -2.381), (-8.929, 0.907, -2.492), (-9.396, 0.907, -2.463), (-9.387, -0.1787, -2.352), (-9.39, 0.9148, -2.387), (-9.381, -0.1709, -2.276), (-9.472, 0.907, -2.457), (-9.464, -0.1787, -2.346), (-9.467, 0.9148, -2.381), (-9.458, -0.1709, -2.27), (-9.376, -0.1709, -2.276), (-9.384, 0.9148, -2.387), (-9.382, -0.1787, -2.353), (-9.39, 0.907, -2.463), (-9.299, -0.1709, -2.282), (-9.308, 0.9148, -2.393), (-9.305, -0.1787, -2.359), (-9.314, 0.907, -2.469), (-9.76, 0.907, -2.435), (-9.746, -0.1787, -2.325), (-9.75, 0.9148, -2.359), (-9.736, -0.1709, -2.249), (-9.836, 0.907, -2.425), (-9.822, -0.1787, -2.315), (-9.826, 0.9148, -2.349), (-9.812, -0.1709, -2.239), (-9.73, -0.1709, -2.25), (-9.744, 0.9148, -2.36), (-9.74, -0.1787, -2.325), (-9.754, 0.907, -2.436), (-9.654, -0.1709, -2.259), (-9.668, 0.9148, -2.37), (-9.664, -0.1787, -2.335), (-9.678, 0.907, -2.445), (-10.13, 0.907, -2.381), (-10.12, -0.1787, -2.271), (-10.12, 0.9148, -2.305), (-10.11, -0.1709, -2.195), (-10.21, 0.907, -2.37), (-10.19, -0.1787, -2.26), (-10.2, 0.9148, -2.294), (-10.18, -0.1709, -2.184), (-10.1, -0.1709, -2.196), (-10.12, 0.9148, -2.306), (-10.11, -0.1787, -2.272), (-10.13, 0.907, -2.382), (-10.02, -0.1709, -2.207), (-10.04, 0.9148, -2.317), (-10.04, -0.1787, -2.283), (-10.05, 0.907, -2.393), (-10.51, 0.907, -2.316), (-10.49, -0.1787, -2.208), (-10.49, 0.9148, -2.242), (-10.47, -0.1709, -2.134), (-10.59, 0.907, -2.297), (-10.56, -0.1787, -2.189), (-10.57, 0.9148, -2.223), (-10.54, -0.1709, -2.115), (-10.46, -0.1709, -2.136), (-10.49, 0.9148, -2.243), (-10.48, -0.1787, -2.21), (-10.51, 0.907, -2.317), (-10.39, -0.1709, -2.155), (-10.41, 0.9148, -2.263), (-10.41, -0.1787, -2.229), (-10.43, 0.907, -2.337), (-5.724, -0.1709, 2.711), (-5.724, 0.9148, 2.822), (-5.724, -0.1787, 2.788), (-5.724, 0.907, 2.899), (-5.648, -0.1709, 2.711), (-5.648, 0.9148, 2.822), (-5.648, -0.1787, 2.788), (-5.648, 0.907, 2.899), (-5.642, -0.1709, 2.711), (-5.642, 0.9148, 2.822), (-5.642, -0.1787, 2.788), (-5.642, 0.907, 2.899), (-5.565, -0.1709, 2.711), (-5.565, 0.9148, 2.822), (-5.565, -0.1787, 2.788), (-5.565, 0.907, 2.899), (-5.328, -0.1709, 2.711), (-5.328, 0.9148, 2.822), (-5.328, -0.1787, 2.788), (-5.328, 0.907, 2.899), (-5.251, -0.1709, 2.711), (-5.251, 0.9148, 2.822), (-5.251, -0.1787, 2.788), (-5.251, 0.907, 2.899), (-5.246, -0.1709, 2.711), (-5.246, 0.9148, 2.822), (-5.246, -0.1787, 2.788), (-5.246, 0.907, 2.899), (-5.169, -0.1709, 2.711), (-5.169, 0.9148, 2.822), (-5.169, -0.1787, 2.788), (-5.169, 0.907, 2.899), (-4.96, -0.1709, 2.711), (-4.96, 0.9148, 2.822), (-4.96, -0.1787, 2.788), (-4.96, 0.907, 2.899), (-4.884, -0.1709, 2.711), (-4.884, 0.9148, 2.822), (-4.884, -0.1787, 2.788), (-4.884, 0.907, 2.899), (-4.878, -0.1709, 2.711), (-4.878, 0.9148, 2.822), (-4.878, -0.1787, 2.788), (-4.878, 0.907, 2.899), (-4.801, -0.1709, 2.711), (-4.801, 0.9148, 2.822), (-4.801, -0.1787, 2.788), (-4.801, 0.907, 2.899), (-4.577, -0.1709, 2.711), (-4.577, 0.9148, 2.822), (-4.577, -0.1787, 2.788), (-4.577, 0.907, 2.899), (-4.5, -0.1709, 2.711), (-4.5, 0.9148, 2.822), (-4.5, -0.1787, 2.788), (-4.5, 0.907, 2.899), (-4.494, -0.1709, 2.711), (-4.494, 0.9148, 2.822), (-4.494, -0.1787, 2.788), (-4.494, 0.907, 2.899), (-4.417, -0.1709, 2.711), (-4.417, 0.9148, 2.822), (-4.417, -0.1787, 2.788), (-4.417, 0.907, 2.899), (-4.2, -0.1709, 2.711), (-4.2, 0.9148, 2.822), (-4.2, -0.1787, 2.788), (-4.2, 0.907, 2.899), (-4.124, -0.1709, 2.711), (-4.124, 0.9148, 2.822), (-4.124, -0.1787, 2.788), (-4.124, 0.907, 2.899), (-4.118, -0.1709, 2.711), (-4.118, 0.9148, 2.822), (-4.118, -0.1787, 2.788), (-4.118, 0.907, 2.899), (-4.041, -0.1709, 2.711), (-4.041, 0.9148, 2.822), (-4.041, -0.1787, 2.788), (-4.041, 0.907, 2.899), (-3.796, -0.1709, 2.711), (-3.796, 0.9148, 2.822), (-3.796, -0.1787, 2.788), (-3.796, 0.907, 2.899), (-3.719, -0.1709, 2.711), (-3.719, 0.9148, 2.822), (-3.719, -0.1787, 2.788), (-3.719, 0.907, 2.899), (-3.714, -0.1709, 2.711), (-3.714, 0.9148, 2.822), (-3.714, -0.1787, 2.788), (-3.714, 0.907, 2.899), (-3.637, -0.1709, 2.711), (-3.637, 0.9148, 2.822), (-3.637, -0.1787, 2.788), (-3.637, 0.907, 2.899), (-3.439, -0.1709, 2.711), (-3.439, 0.9148, 2.822), (-3.439, -0.1787, 2.788), (-3.439, 0.907, 2.899), (-3.362, -0.1709, 2.711), (-3.362, 0.9148, 2.822), (-3.362, -0.1787, 2.788), (-3.362, 0.907, 2.899), (-3.356, -0.1709, 2.711), (-3.356, 0.9148, 2.822), (-3.356, -0.1787, 2.788), (-3.356, 0.907, 2.899), (-3.28, -0.1709, 2.711), (-3.28, 0.9148, 2.822), (-3.28, -0.1787, 2.788), (-3.28, 0.907, 2.899), (-3.067, -0.1709, 2.711), (-3.067, 0.9148, 2.822), (-3.067, -0.1787, 2.788), (-3.067, 0.907, 2.899), (-2.99, -0.1709, 2.711), (-2.99, 0.9148, 2.822), (-2.99, -0.1787, 2.788), (-2.99, 0.907, 2.899), (-2.985, -0.1709, 2.711), (-2.985, 0.9148, 2.822), (-2.985, -0.1787, 2.788), (-2.985, 0.907, 2.899), (-2.908, -0.1709, 2.711), (-2.908, 0.9148, 2.822), (-2.908, -0.1787, 2.788), (-2.908, 0.907, 2.899), (-2.677, -0.1709, 2.686), (-2.665, 0.9148, 2.796), (-2.669, -0.1787, 2.762), (-2.658, 0.907, 2.872), (-2.601, -0.1709, 2.678), (-2.589, 0.9148, 2.789), (-2.593, -0.1787, 2.754), (-2.581, 0.907, 2.865), (-2.595, -0.1709, 2.678), (-2.584, 0.9148, 2.788), (-2.587, -0.1787, 2.754), (-2.576, 0.907, 2.864), (-2.519, -0.1709, 2.67), (-2.507, 0.9148, 2.78), (-2.511, -0.1787, 2.746), (-2.499, 0.907, 2.856), (-2.221, 0.04021, 2.129), (-2.091, 0.1653, 3.205), (-2.199, -0.03315, 2.135), (-2.07, 0.09191, 3.211), (-2.148, 0.06096, 2.118), (-2.018, 0.186, 3.194), (-2.126, -0.0124, 2.124), (-1.997, 0.1127, 3.2), (-1.944, 0.06338, 2.264), (-2.184, 0.06312, 3.329), (-1.944, -0.01336, 2.264), (-2.184, -0.01362, 3.329), (-1.869, 0.06338, 2.281), (-2.109, 0.06312, 3.346), (-1.869, -0.01336, 2.281), (-2.109, -0.01362, 3.346), (-5.034, -0.1017, 0.1651), (-5.034, 0.4215, 0.1651), (-5.034, -0.1017, 0.06635), (-5.034, 0.4215, 0.06635), (0.3918, -0.1017, 0.1651), (0.3918, 0.4215, 0.1651), (0.3918, -0.1017, 0.06635), (0.3918, 0.4215, 0.06635), (0.3918, 0.4215, -0.1313), (0.3918, -0.1017, -0.1313), (0.3918, 0.4215, -0.03252), (0.3918, -0.1017, -0.03252), (-5.034, 0.4215, -0.1313), (-5.034, -0.1017, -0.1313), (-5.034, 0.4215, -0.03252), (-5.034, -0.1017, -0.03252), (-6.099, -0.1709, 2.711), (-6.099, 0.9148, 2.822), (-6.099, -0.1787, 2.788), (-6.099, 0.907, 2.899), (-6.023, -0.1709, 2.711), (-6.023, 0.9148, 2.822), (-6.023, -0.1787, 2.788), (-6.023, 0.907, 2.899), (-6.017, -0.1709, 2.711), (-6.017, 0.9148, 2.822), (-6.017, -0.1787, 2.788), (-6.017, 0.907, 2.899), (-5.94, -0.1709, 2.711), (-5.94, 0.9148, 2.822), (-5.94, -0.1787, 2.788), (-5.94, 0.907, 2.899), (-6.456, -0.1709, 2.711), (-6.456, 0.9148, 2.822), (-6.456, -0.1787, 2.788), (-6.456, 0.907, 2.899), (-6.379, -0.1709, 2.711), (-6.379, 0.9148, 2.822), (-6.379, -0.1787, 2.788), (-6.379, 0.907, 2.899), (-6.373, -0.1709, 2.711), (-6.373, 0.9148, 2.822), (-6.373, -0.1787, 2.788), (-6.373, 0.907, 2.899), (-6.296, -0.1709, 2.711), (-6.296, 0.9148, 2.822), (-6.296, -0.1787, 2.788), (-6.296, 0.907, 2.899), (-7.44, 0.907, 2.899), (-7.44, -0.1787, 2.788), (-7.44, 0.9148, 2.822), (-7.44, -0.1709, 2.711), (-7.517, 0.907, 2.899), (-7.517, -0.1787, 2.788), (-7.517, 0.9148, 2.822), (-7.517, -0.1709, 2.711), (-6.823, -0.1709, 2.711), (-6.823, 0.9148, 2.822), (-6.823, -0.1787, 2.788), (-6.823, 0.907, 2.899), (-6.746, -0.1709, 2.711), (-6.746, 0.9148, 2.822), (-6.746, -0.1787, 2.788), (-6.746, 0.907, 2.899), (-7.434, -0.1709, 2.711), (-7.434, 0.9148, 2.822), (-7.434, -0.1787, 2.788), (-7.434, 0.907, 2.899), (-7.357, -0.1709, 2.711), (-7.357, 0.9148, 2.822), (-7.357, -0.1787, 2.788), (-7.357, 0.907, 2.899), (-7.809, 0.907, 2.899), (-7.808, -0.1787, 2.788), (-7.808, 0.9148, 2.822), (-7.807, -0.1709, 2.711), (-7.885, 0.907, 2.898), (-7.884, -0.1787, 2.787), (-7.885, 0.9148, 2.822), (-7.884, -0.1709, 2.711), (-7.801, -0.1709, 2.711), (-7.802, 0.9148, 2.822), (-7.802, -0.1787, 2.788), (-7.803, 0.907, 2.899), (-7.725, -0.1709, 2.712), (-7.726, 0.9148, 2.823), (-7.725, -0.1787, 2.788), (-7.726, 0.907, 2.899), (-8.185, 0.907, 2.899), (-8.182, -0.1787, 2.788), (-8.183, 0.9148, 2.822), (-8.18, -0.1709, 2.711), (-8.261, 0.907, 2.897), (-8.259, -0.1787, 2.786), (-8.26, 0.9148, 2.82), (-8.257, -0.1709, 2.709), (-8.175, -0.1709, 2.711), (-8.177, 0.9148, 2.822), (-8.176, -0.1787, 2.788), (-8.179, 0.907, 2.899), (-8.098, -0.1709, 2.713), (-8.1, 0.9148, 2.824), (-8.1, -0.1787, 2.789), (-8.102, 0.907, 2.9), (-8.617, 0.907, 2.89), (-8.611, -0.1787, 2.779), (-8.612, 0.9148, 2.813), (-8.606, -0.1709, 2.703), (-8.693, 0.907, 2.885), (-8.687, -0.1787, 2.775), (-8.689, 0.9148, 2.809), (-8.683, -0.1709, 2.698), (-8.601, -0.1709, 2.703), (-8.607, 0.9148, 2.814), (-8.605, -0.1787, 2.779), (-8.611, 0.907, 2.89), (-8.524, -0.1709, 2.707), (-8.53, 0.9148, 2.818), (-8.528, -0.1787, 2.783), (-8.534, 0.907, 2.894), (-9.011, 0.907, 2.877), (-9.007, -0.1787, 2.766), (-9.008, 0.9148, 2.801), (-9.005, -0.1709, 2.69), (-9.088, 0.907, 2.875), (-9.084, -0.1787, 2.764), (-9.085, 0.9148, 2.798), (-9.081, -0.1709, 2.687), (-8.999, -0.1709, 2.69), (-9.003, 0.9148, 2.801), (-9.002, -0.1787, 2.766), (-9.005, 0.907, 2.877), (-8.922, -0.1709, 2.693), (-8.926, 0.9148, 2.804), (-8.925, -0.1787, 2.769), (-8.929, 0.907, 2.88), (-9.396, 0.907, 2.839), (-9.387, -0.1787, 2.728), (-9.39, 0.9148, 2.763), (-9.381, -0.1709, 2.652), (-9.472, 0.907, 2.833), (-9.464, -0.1787, 2.722), (-9.467, 0.9148, 2.757), (-9.458, -0.1709, 2.646), (-9.376, -0.1709, 2.652), (-9.384, 0.9148, 2.763), (-9.382, -0.1787, 2.728), (-9.39, 0.907, 2.839), (-9.299, -0.1709, 2.658), (-9.308, 0.9148, 2.769), (-9.305, -0.1787, 2.734), (-9.314, 0.907, 2.845), (-9.76, 0.9057, 2.783), (-9.746, -0.1784, 2.658), (-9.75, 0.9145, 2.707), (-9.736, -0.1696, 2.582), (-9.836, 0.9058, 2.773), (-9.822, -0.1783, 2.648), (-9.826, 0.9147, 2.698), (-9.812, -0.1695, 2.573), (-9.73, -0.1696, 2.583), (-9.744, 0.9145, 2.708), (-9.74, -0.1784, 2.659), (-9.754, 0.9057, 2.784), (-9.654, -0.1697, 2.593), (-9.668, 0.9144, 2.718), (-9.664, -0.1786, 2.668), (-9.678, 0.9055, 2.793), (-10.14, 0.9048, 2.705), (-10.12, -0.1782, 2.571), (-10.12, 0.9143, 2.63), (-10.1, -0.1687, 2.497), (-10.21, 0.9052, 2.689), (-10.19, -0.1778, 2.556), (-10.2, 0.9147, 2.615), (-10.18, -0.1683, 2.481), (-10.09, -0.1687, 2.498), (-10.12, 0.9143, 2.631), (-10.11, -0.1782, 2.572), (-10.13, 0.9048, 2.706), (-10.02, -0.1691, 2.514), (-10.04, 0.9139, 2.647), (-10.04, -0.1786, 2.588), (-10.06, 0.9044, 2.722), (-10.52, 0.903, 2.622), (-10.48, -0.1776, 2.473), (-10.5, 0.9138, 2.55), (-10.46, -0.1669, 2.401), (-10.59, 0.9038, 2.6), (-10.56, -0.1768, 2.451), (-10.57, 0.9145, 2.527), (-10.53, -0.1661, 2.378), (-10.46, -0.1669, 2.402), (-10.49, 0.9137, 2.551), (-10.48, -0.1777, 2.475), (-10.51, 0.903, 2.624), (-10.38, -0.1677, 2.425), (-10.42, 0.9129, 2.574), (-10.4, -0.1784, 2.497), (-10.44, 0.9022, 2.646), (-5.034, -0.1017, 0.06618), (-5.034, 0.4215, 0.06618), (-4.068, -0.1017, 0.06618), (-4.068, 0.4215, 0.06618), (-4.068, -0.1017, -0.03258), (-4.068, 0.4215, -0.03258), (0.2758, -0.1017, 0.06618), (0.2758, 0.4215, 0.06618), (0.2758, -0.1017, -0.03258), (0.2758, 0.4215, -0.03258), (0.392, -0.1017, 0.06618), (0.392, 0.4215, 0.06618), (0.392, -0.1017, -0.03258), (0.392, 0.4215, -0.03258), (-14.13, 0.8756, 0.04044), (-14.13, 1.037, 0.04044), (-14.13, 0.8756, -0.05832), (-14.13, 1.037, -0.05832), (-13.82, 0.8848, 0.1214), (-13.82, 1.037, 0.1214), (-13.82, 0.8848, -0.1393), (-13.82, 1.037, -0.1393), (-13.75, 0.887, 0.1846), (-13.75, 0.887, -0.2025), (-13.75, 1.037, 0.1846), (-13.75, 1.037, -0.2025), (-13.52, 0.8813, 0.1846), (-13.52, 0.8813, -0.2025), (-13.52, 1.037, 0.1846), (-13.52, 1.037, -0.2025), (-13.81, 0.7702, 0.1214), (-13.81, 0.7702, -0.1393), (-14.12, 0.7113, -0.05832), (-14.12, 0.7113, 0.04044), (-13.74, 0.7838, 0.1846), (-13.74, 0.7838, -0.2025), (-13.78, 0.6679, 0.1214), (-13.78, 0.6679, -0.1393), (-14.07, 0.5644, -0.05832), (-14.07, 0.5644, 0.04044), (-13.71, 0.6917, 0.1846), (-13.71, 0.6917, -0.2025), (-13.49, -0.09614, 0.1214), (-13.49, -0.09614, -0.1393), (-13.78, -0.2047, -0.05832), (-13.78, -0.2047, 0.04044), (-13.42, -0.07121, 0.1846), (-13.42, -0.07122, -0.2025), (-13.69, 0.9334, 0.3539), (-13.69, 1.114, 0.3539), (-13.74, 0.9334, 0.1839), (-13.74, 1.114, 0.1839), (-13.43, 0.9334, 0.3539), (-13.43, 1.114, 0.3539), (-13.49, 0.9334, 0.1839), (-13.49, 1.114, 0.1839), (-13.63, 0.9334, 0.4809), (-13.63, 1.114, 0.4809), (-13.37, 1.114, 0.4809), (-13.37, 0.9334, 0.4809), (-13.56, 0.9334, 0.6072), (-13.56, 1.114, 0.6072), (-13.3, 1.114, 0.6072), (-13.3, 0.9334, 0.6072), (-13.48, 0.9334, 0.7315), (-13.48, 1.114, 0.7315), (-13.23, 1.114, 0.7105), (-13.23, 0.9334, 0.7105), (-13.37, 0.9334, 0.8719), (-13.37, 1.114, 0.8719), (-13.15, 1.114, 0.822), (-13.15, 0.9334, 0.822), (-13.67, 0.9334, -0.3717), (-13.67, 1.114, -0.3717), (-13.74, 0.9334, -0.2026), (-13.74, 1.114, -0.2026), (-13.4, 0.9334, -0.3706), (-13.4, 1.114, -0.3706), (-13.48, 0.9334, -0.2026), (-13.48, 1.114, -0.2026), (-13.59, 0.9334, -0.495), (-13.59, 1.114, -0.495), (-13.32, 1.114, -0.4923), (-13.32, 0.9334, -0.4923), (-13.5, 0.9334, -0.6149), (-13.5, 1.114, -0.6149), (-13.22, 1.114, -0.6118), (-13.22, 0.9334, -0.6118), (-13.4, 0.9334, -0.7327), (-13.4, 1.114, -0.7327), (-13.14, 1.114, -0.7103), (-13.14, 0.9334, -0.7103), (-13.28, 0.9334, -0.8693), (-13.28, 1.114, -0.8693), (-13.06, 1.114, -0.8194), (-13.06, 0.9334, -0.8194), (11.35, -0.03142, -0.8342), (11.36, 0.05606, -0.8215), (11.54, 0.131, -2.025), (11.55, 0.2185, -2.013), (11.23, -0.02225, -0.8523), (11.24, 0.06523, -0.8396), (11.4, 0.1199, -1.895), (11.4, 0.2074, -1.882), (11.79, -0.06445, -0.769), (11.8, 0.02303, -0.7563), (11.97, 0.0916, -1.913), (11.98, 0.1791, -1.9), (11.67, -0.05528, -0.7871), (11.67, 0.03221, -0.7744), (11.85, 0.09813, -1.912), (11.85, 0.1856, -1.899), (12.23, -0.09748, -0.7038), (12.23, -0.009992, -0.6911), (12.41, 0.05593, -1.828), (12.41, 0.1434, -1.816), (12.11, -0.0883, -0.7219), (12.11, -0.0008186, -0.7092), (12.29, 0.06895, -1.875), (12.3, 0.1564, -1.862), (12.67, -0.1305, -0.6386), (12.67, -0.04302, -0.6259), (12.85, 0.0229, -1.763), (12.85, 0.1104, -1.751), (12.54, -0.1213, -0.6567), (12.55, -0.03384, -0.644), (12.72, 0.03207, -1.781), (12.73, 0.1196, -1.769), (13.1, -0.1635, -0.5734), (13.11, -0.07604, -0.5607), (13.28, -0.01012, -1.698), (13.29, 0.07736, -1.685), (12.98, -0.1544, -0.5915), (12.99, -0.06687, -0.5788), (13.16, -0.0009504, -1.716), (13.17, 0.08653, -1.703), (13.54, -0.1966, -0.5081), (13.54, -0.1091, -0.4955), (13.72, -0.04315, -1.633), (13.72, 0.04433, -1.62), (13.42, -0.1874, -0.5263), (13.42, -0.09989, -0.5136), (13.6, -0.03398, -1.651), (13.6, 0.05351, -1.638), (13.91, -0.2243, -0.4533), (13.91, -0.1368, -0.4407), (14.09, -0.0709, -1.578), (14.09, 0.01658, -1.565), (13.79, -0.2151, -0.4715), (13.79, -0.1276, -0.4588), (13.97, -0.06172, -1.596), (13.97, 0.02576, -1.583), (14.08, -0.06483, -0.6089), (14.09, 0.02265, -0.5963), (14.19, 0.02925, -1.299), (14.2, 0.1167, -1.286), (13.96, -0.05566, -0.6271), (13.97, 0.03182, -0.6144), (14.07, 0.03842, -1.317), (14.08, 0.1259, -1.304), (10.95, 0.0922, -0.9159), (10.96, 0.1467, -0.908), (10.97, 0.1058, -1.016), (10.97, 0.1603, -1.008), (14.29, -0.1597, -0.4185), (14.29, -0.1052, -0.4105), (14.3, -0.1461, -0.5184), (14.31, -0.09155, -0.5105), (10.98, 0.1057, -1.019), (10.99, 0.1602, -1.011), (11.04, 0.1164, -1.113), (11.04, 0.1709, -1.105), (14.31, -0.1454, -0.5234), (14.31, -0.09087, -0.5155), (14.32, -0.1317, -0.6234), (14.32, -0.07723, -0.6155), (11.09, 0.1131, -1.11), (11.09, 0.1676, -1.103), (11.14, 0.1239, -1.205), (11.15, 0.1784, -1.197), (14.32, -0.1311, -0.6284), (14.33, -0.07655, -0.6205), (14.34, -0.1174, -0.7284), (14.34, -0.06291, -0.7205), (11.17, 0.1226, -1.206), (11.17, 0.1771, -1.198), (11.25, 0.1316, -1.297), (11.25, 0.1861, -1.289), (14.34, -0.1167, -0.7334), (14.34, -0.06223, -0.7255), (14.35, -0.1031, -0.8333), (14.36, -0.0486, -0.8254), (11.98, 0.07701, -1.193), (11.98, 0.1315, -1.185), (11.66, 0.1161, -1.343), (11.66, 0.1706, -1.335), (14.36, -0.1024, -0.8383), (14.36, -0.04792, -0.8304), (14.37, -0.08878, -0.9383), (14.37, -0.03428, -0.9304), (11.11, 0.1584, -1.43), (11.11, 0.2129, -1.422), (11.13, 0.172, -1.53), (11.13, 0.2265, -1.522), (14.37, -0.0881, -0.9433), (14.38, -0.0336, -0.9354), (14.39, -0.07447, -1.043), (14.39, -0.01996, -1.035), (11.38, 0.1604, -1.546), (11.39, 0.2149, -1.538), (11.33, 0.1718, -1.606), (11.34, 0.2263, -1.598), (14.39, -0.07095, -1.069), (14.4, -0.01644, -1.061), (14.41, -0.06015, -1.148), (14.41, -0.005644, -1.14), (11.97, 0.1402, -1.624), (11.97, 0.1947, -1.616), (11.47, 0.1929, -1.801), (11.47, 0.2474, -1.793), (14.42, -0.04515, -1.258), (14.43, 0.009355, -1.25), (14.44, -0.03151, -1.358), (14.44, 0.02299, -1.35), (11.98, 0.1547, -1.729), (11.99, 0.2092, -1.722), (11.94, 0.1727, -1.838), (11.94, 0.2272, -1.83), (14.44, -0.03083, -1.363), (14.44, 0.02367, -1.355), (14.46, -0.0172, -1.463), (14.46, 0.03731, -1.455), (11.5, 0.1865, -1.768), (11.79, 0.1634, -1.716), (11.79, 0.2179, -1.708), (11.5, 0.241, -1.76), (11.96, 0.08679, -1.253), (11.97, 0.1413, -1.245), (11.19, 0.1149, -1.16), (11.19, 0.1694, -1.152), (11.03, 0.1096, -1.063), (11.03, 0.1641, -1.056), (11.47, 0.121, -1.927), (11.47, 0.2084, -1.914), (0.2522, -0.00713, -2.388), (0.2554, 0.08087, -2.379), (0.3802, 0.1101, -3.57), (0.3833, 0.1981, -3.56), (0.1299, -0.00143, -2.401), (0.133, 0.08657, -2.391), (0.2538, 0.1121, -3.545), (0.257, 0.2001, -3.536), (0.5221, -0.01971, -2.36), (0.5253, 0.06829, -2.351), (0.6474, 0.09503, -3.516), (0.6505, 0.183, -3.507), (0.3998, -0.01401, -2.373), (0.403, 0.07399, -2.363), (0.5148, 0.09133, -3.434), (0.518, 0.1793, -3.425), (0.9626, -0.04023, -2.314), (0.9657, 0.04777, -2.305), (1.086, 0.07257, -3.451), (1.089, 0.1606, -3.442), (0.8402, -0.03453, -2.327), (0.8434, 0.05347, -2.318), (0.9664, 0.0811, -3.492), (0.9696, 0.1691, -3.483), (1.403, -0.06075, -2.269), (1.406, 0.02725, -2.259), (1.526, 0.05205, -3.405), (1.529, 0.14, -3.396), (1.281, -0.05505, -2.281), (1.284, 0.03295, -2.272), (1.404, 0.05775, -3.418), (1.407, 0.1457, -3.409), (1.843, -0.08127, -2.223), (1.847, 0.006728, -2.214), (1.966, 0.03153, -3.36), (1.97, 0.1195, -3.351), (1.721, -0.07557, -2.236), (1.724, 0.01243, -2.226), (1.844, 0.03723, -3.373), (1.847, 0.1252, -3.363), (2.284, -0.1018, -2.177), (2.287, -0.01379, -2.168), (2.407, 0.011, -3.314), (2.41, 0.099, -3.305), (2.161, -0.09609, -2.19), (2.165, -0.008093, -2.181), (2.285, 0.0167, -3.327), (2.288, 0.1047, -3.318), (2.692, -0.1208, -2.135), (2.695, -0.03282, -2.126), (2.815, -0.008023, -3.272), (2.818, 0.07998, -3.263), (2.57, -0.1151, -2.148), (2.573, -0.02712, -2.139), (2.693, -0.002322, -3.285), (2.696, 0.08568, -3.275), (0.08015, 0.1656, -2.592), (0.08331, 0.2536, -2.583), (0.1557, 0.2348, -3.29), (0.1588, 0.3228, -3.281), (-0.04218, 0.1713, -2.605), (-0.03902, 0.2593, -2.596), (0.04091, 0.2475, -3.372), (0.04407, 0.3355, -3.363), (-0.3246, 0.112, -2.473), (-0.3227, 0.1669, -2.467), (-0.3137, 0.1221, -2.574), (-0.3117, 0.1769, -2.568), (7.001, -0.2293, -1.713), (7.003, -0.1745, -1.708), (7.012, -0.2193, -1.814), (7.014, -0.1645, -1.809), (-0.3016, 0.122, -2.578), (-0.2996, 0.1768, -2.572), (-0.2522, 0.1303, -2.675), (-0.2502, 0.1851, -2.669), (7.013, -0.2188, -1.819), (7.015, -0.164, -1.814), (7.024, -0.2088, -1.921), (7.026, -0.154, -1.915), (-0.1981, 0.1283, -2.674), (-0.1962, 0.1831, -2.669), (-0.1496, 0.1365, -2.771), (-0.1477, 0.1914, -2.766), (7.024, -0.2083, -1.926), (7.026, -0.1535, -1.92), (7.035, -0.1983, -2.027), (7.037, -0.1434, -2.021), (-0.1225, 0.1358, -2.774), (-0.1206, 0.1906, -2.768), (-0.0504, 0.143, -2.868), (-0.04844, 0.1978, -2.863), (7.036, -0.1978, -2.032), (7.038, -0.1429, -2.026), (7.047, -0.1877, -2.133), (7.049, -0.1329, -2.127), (0.6876, 0.1091, -2.797), (0.6896, 0.1639, -2.791), (0.3586, 0.135, -2.933), (0.3605, 0.1898, -2.928), (7.047, -0.1872, -2.138), (7.049, -0.1324, -2.132), (7.058, -0.1772, -2.239), (7.06, -0.1224, -2.233), (-0.1954, 0.1613, -2.996), (-0.1935, 0.2162, -2.99), (-0.1845, 0.1714, -3.097), (-0.1825, 0.2262, -3.091), (7.059, -0.1767, -2.244), (7.061, -0.1219, -2.238), (7.07, -0.1667, -2.345), (7.072, -0.1118, -2.339), (0.07241, 0.165, -3.124), (0.07438, 0.2198, -3.119), (0.02117, 0.1728, -3.183), (0.02314, 0.2277, -3.177), (7.073, -0.1641, -2.371), (7.075, -0.1093, -2.365), (7.081, -0.1561, -2.451), (7.083, -0.1013, -2.445), (0.6545, 0.1549, -3.23), (0.6565, 0.2097, -3.224), (0.1442, 0.1892, -3.385), (0.1461, 0.2441, -3.379), (7.093, -0.1451, -2.562), (7.095, -0.09029, -2.557), (7.104, -0.1351, -2.663), (7.106, -0.08027, -2.658), (0.2257, 0.186, -3.382), (0.2276, 0.2408, -3.376), (0.6164, 0.1783, -3.443), (0.6183, 0.2331, -3.438), (7.105, -0.1346, -2.668), (7.107, -0.07976, -2.663), (7.116, -0.1246, -2.769), (7.118, -0.06974, -2.764), (0.1757, 0.1848, -3.353), (0.4673, 0.1703, -3.314), (0.4693, 0.2251, -3.308), (0.1777, 0.2396, -3.347), (0.6664, 0.1161, -2.857), (0.6683, 0.1709, -2.851), (-0.1001, 0.1304, -2.729), (-0.09817, 0.1852, -2.723), (-0.2577, 0.1252, -2.624), (-0.2557, 0.1801, -2.619), (0.3145, 0.1088, -3.534), (0.3176, 0.1968, -3.525), (0.5852, 0.09691, -3.513), (0.5883, 0.1849, -3.504), (3.131, -0.1413, -2.089), (3.134, -0.05325, -2.08), (3.254, -0.02845, -3.226), (3.257, 0.05955, -3.217), (3.008, -0.1356, -2.102), (3.011, -0.04755, -2.093), (3.134, -0.01992, -3.268), (3.138, 0.06808, -3.259), (3.571, -0.1618, -2.044), (3.574, -0.07377, -2.035), (3.694, -0.04897, -3.181), (3.697, 0.03903, -3.172), (3.449, -0.1561, -2.056), (3.452, -0.06807, -2.047), (3.572, -0.04327, -3.193), (3.575, 0.04473, -3.184), (4.011, -0.1823, -1.998), (4.015, -0.09429, -1.989), (4.134, -0.0695, -3.135), (4.138, 0.0185, -3.126), (3.889, -0.1766, -2.011), (3.892, -0.08859, -2.002), (4.012, -0.0638, -3.148), (4.015, 0.0242, -3.139), (4.452, -0.2028, -1.952), (4.455, -0.1148, -1.943), (4.575, -0.09002, -3.089), (4.578, -0.002017, -3.08), (4.329, -0.1971, -1.965), (4.333, -0.1091, -1.956), (4.453, -0.08432, -3.102), (4.456, 0.003684, -3.093), (5.165, -0.236, -1.879), (5.168, -0.148, -1.87), (5.288, -0.1232, -3.016), (5.291, -0.03524, -3.006), (5.042, -0.2303, -1.891), (5.046, -0.1423, -1.882), (5.165, -0.1175, -3.028), (5.169, -0.02954, -3.019), (0.3452, 0.1857, -3.42), (0.3472, 0.2405, -3.415), (-0.3589, 0.08065, -2.156), (-0.3569, 0.1355, -2.151), (-0.3479, 0.09068, -2.258), (-0.346, 0.1455, -2.252), (6.967, -0.2607, -1.397), (6.969, -0.2059, -1.391), (6.978, -0.2507, -1.498), (6.98, -0.1959, -1.492), (-0.3359, 0.09064, -2.261), (-0.3339, 0.1455, -2.256), (-0.2864, 0.09887, -2.358), (-0.2845, 0.1537, -2.353), (6.979, -0.2502, -1.503), (6.981, -0.1954, -1.498), (6.99, -0.2402, -1.604), (6.992, -0.1853, -1.599), (-0.2324, 0.09688, -2.358), (-0.2304, 0.1517, -2.352), (-0.1839, 0.1052, -2.455), (-0.1819, 0.16, -2.45), (6.99, -0.2397, -1.609), (6.992, -0.1848, -1.604), (7.001, -0.2296, -1.71), (7.003, -0.1748, -1.705), (-0.1344, 0.09897, -2.412), (-0.1324, 0.1538, -2.407), (-0.2919, 0.09386, -2.308), (-0.2899, 0.1487, -2.302), (14.02, -0.06664, 0.3441), (14.02, 0.7062, 0.3441), (14.02, -0.06664, -0.02278), (14.02, 0.7062, -0.02278), (13.77, -0.06664, 0.3441), (13.72, -0.06664, 0.2891), (13.74, -0.06664, 0.328), (13.72, 0.7062, 0.2891), (13.77, 0.7062, 0.3441), (13.74, 0.7062, 0.328), (13.72, -0.06664, 0.03225), (13.77, -0.06664, -0.02278), (13.74, -0.06664, -0.006661), (13.77, 0.7062, -0.02278), (13.72, 0.7062, 0.03225), (13.74, 0.7062, -0.006664), (8.037, -0.2283, 2.922), (8.041, 0.07907, 2.952), (8.037, -0.2283, 2.979), (8.041, 0.07907, 3.009), (8.429, -0.2246, 2.947), (8.439, 0.03605, 2.981), (8.412, -0.2246, 3.001), (8.422, 0.03605, 3.036), (6.441, -0.2283, 2.99), (6.44, -0.2283, 2.933), (6.428, 0.07907, 2.963), (6.428, 0.07907, 3.021), (5.128, -0.2283, 2.983), (5.128, -0.2283, 2.926), (5.101, 0.07907, 2.956), (5.101, 0.07907, 3.013), (3.891, -0.2283, 2.991), (3.891, -0.2283, 2.934), (3.851, 0.07907, 2.964), (3.851, 0.07907, 3.022), (3.238, -0.2283, 2.989), (3.239, -0.2283, 2.932), (3.192, 0.07907, 2.962), (3.192, 0.07907, 3.019), (2.521, -0.2283, 2.981), (2.522, -0.2283, 2.924), (2.468, 0.07907, 2.954), (2.466, 0.07907, 3.012), (1.789, -0.2283, 2.953), (1.793, -0.2283, 2.897), (1.73, 0.07907, 2.926), (1.727, 0.07907, 2.984), (8.744, 0.01465, 3.11), (8.745, -0.2246, 3.075), (8.712, -0.2246, 3.122), (8.711, 0.01465, 3.157), (5.183, -0.3887, 2.771), (5.183, 0.1181, 2.882), (5.183, -0.3965, 2.848), (5.183, 0.1103, 2.959), (5.26, -0.3887, 2.771), (5.26, 0.1181, 2.882), (5.26, -0.3965, 2.848), (5.26, 0.1103, 2.959), (5.274, -0.385, 2.772), (5.319, 0.1194, 2.882), (5.273, -0.3927, 2.849), (5.319, 0.1118, 2.958), (5.35, -0.3902, 2.772), (5.396, 0.1143, 2.881), (5.35, -0.3978, 2.848), (5.396, 0.1066, 2.957), (5.58, -0.3184, 2.771), (5.58, 0.1181, 2.882), (5.58, -0.3262, 2.848), (5.58, 0.1103, 2.959), (5.656, -0.3184, 2.771), (5.656, 0.1181, 2.882), (5.656, -0.3262, 2.848), (5.656, 0.1103, 2.959), (5.947, -0.2762, 2.771), (5.947, 0.1181, 2.882), (5.947, -0.2841, 2.848), (5.947, 0.1103, 2.959), (6.024, -0.2762, 2.771), (6.024, 0.1181, 2.882), (6.024, -0.2841, 2.848), (6.024, 0.1103, 2.959), (6.029, -0.2762, 2.771), (6.029, 0.1181, 2.882), (6.029, -0.2841, 2.848), (6.029, 0.1103, 2.959), (6.106, -0.2762, 2.771), (6.106, 0.1181, 2.882), (6.106, -0.2841, 2.848), (6.106, 0.1103, 2.959), (6.331, -0.2594, 2.771), (6.331, 0.1181, 2.882), (6.331, -0.2672, 2.848), (6.331, 0.1103, 2.959), (6.408, -0.2594, 2.771), (6.408, 0.1181, 2.882), (6.408, -0.2672, 2.848), (6.408, 0.1103, 2.959), (6.414, -0.2653, 2.815), (6.413, 0.1176, 2.837), (6.413, -0.2668, 2.892), (6.412, 0.1161, 2.913), (6.491, -0.2652, 2.816), (6.49, 0.1177, 2.838), (6.49, -0.2667, 2.893), (6.489, 0.1162, 2.915), (6.79, -0.2706, 2.771), (6.79, 0.1181, 2.882), (6.79, -0.2784, 2.848), (6.79, 0.1103, 2.959), (6.866, -0.2706, 2.771), (6.866, 0.1181, 2.882), (6.866, -0.2784, 2.848), (6.866, 0.1103, 2.959), (7.111, -0.3043, 2.771), (7.111, 0.1181, 2.882), (7.111, -0.3122, 2.848), (7.111, 0.1103, 2.959), (7.188, -0.3043, 2.771), (7.188, 0.1181, 2.882), (7.188, -0.3122, 2.848), (7.188, 0.1103, 2.959), (7.194, -0.3043, 2.771), (7.194, 0.1181, 2.882), (7.194, -0.3122, 2.848), (7.194, 0.1103, 2.959), (7.27, -0.3043, 2.771), (7.27, 0.1181, 2.882), (7.27, -0.3122, 2.848), (7.27, 0.1103, 2.959), (4.808, -0.2903, 2.771), (4.808, 0.1181, 2.882), (4.808, -0.2981, 2.848), (4.808, 0.1103, 2.959), (4.885, -0.2903, 2.771), (4.885, 0.1181, 2.882), (4.885, -0.2981, 2.848), (4.885, 0.1103, 2.959), (4.891, -0.2903, 2.771), (4.891, 0.1181, 2.882), (4.891, -0.2981, 2.848), (4.891, 0.1103, 2.959), (4.967, -0.2903, 2.771), (4.967, 0.1181, 2.882), (4.967, -0.2981, 2.848), (4.967, 0.1103, 2.959), (10.98, 0.03032, -3.062), (10.98, 0.08521, -3.067), (10.95, 0.03923, -2.957), (10.95, 0.09411, -2.962), (7.69, -0.04251, -2.692), (7.688, 0.01237, -2.697), (7.701, -0.03276, -2.591), (7.7, 0.02213, -2.596), (10.95, 0.03435, -3.007), (10.94, 0.08924, -3.012), (13.88, -0.9437, 2.569), (13.98, 0.1421, 2.628), (13.95, -0.9515, 2.609), (14.04, 0.1343, 2.668), (13.92, -0.9437, 2.504), (14.02, 0.1421, 2.562), (13.99, -0.9515, 2.544), (14.08, 0.1343, 2.602), (13.98, -0.9437, 2.315), (14.09, 0.1421, 2.328), (14.06, -0.9515, 2.324), (14.17, 0.1343, 2.336), (13.99, -0.9437, 2.239), (14.1, 0.1421, 2.251), (14.06, -0.9515, 2.247), (14.17, 0.1343, 2.26), (13.99, -0.9437, 1.92), (14.1, 0.1421, 1.919), (14.07, -0.9515, 1.919), (14.18, 0.1343, 1.919), (13.99, -0.9437, 1.843), (14.1, 0.1421, 1.842), (14.06, -0.9515, 1.843), (14.18, 0.1343, 1.842), (13.99, -0.9437, 1.544), (14.1, 0.1421, 1.543), (14.07, -0.9515, 1.543), (14.18, 0.1343, 1.542), (13.99, -0.9437, 1.467), (14.1, 0.1421, 1.466), (14.06, -0.9515, 1.466), (14.18, 0.1343, 1.466)], [], [(2, 3, 1, 0), (0, 1, 58, 62), (3, 69, 56, 58, 1), (6, 7, 5, 4), (4, 5, 63, 64), (7, 57, 59, 63, 5), (10, 11, 9, 8), (8, 9, 52, 53), (11, 66, 67, 51, 52, 9), (14, 15, 13, 12), (12, 13, 47, 43), (15, 49, 44, 47, 13), (18, 19, 17, 16), (16, 17, 35, 32), (19, 48, 33, 35, 17), (22, 23, 21, 20), (20, 21, 41, 42, 37), (23, 38, 41, 21), (26, 27, 25, 24), (24, 25, 30, 29), (27, 40, 31, 30, 25), (65, 66, 11, 10), (53, 54, 68, 65, 10, 8), (50, 49, 15, 14), (32, 34, 46, 18, 16), (36, 40, 27, 26), (51, 54, 53, 52), (45, 44, 49, 50), (43, 45, 50, 14, 12), (39, 38, 23, 22), (29, 28, 36, 26, 24), (33, 34, 32, 35), (28, 31, 40, 36), (42, 41, 38, 39, 37), (44, 45, 43, 47), (34, 33, 48, 46), (61, 57, 7, 6), (67, 68, 54, 51), (62, 55, 70, 2, 0), (37, 39, 22, 20), (59, 60, 64, 63), (68, 67, 66, 65), (55, 56, 69, 70), (64, 60, 61, 6, 4), (56, 55, 62, 58), (60, 59, 57, 61), (70, 69, 3, 2), (46, 48, 19, 18), (31, 28, 29, 30), (71, 72, 86, 80, 82, 73), (73, 74, 78, 77), (77, 78, 83, 81, 79, 75), (75, 76, 72, 71), (73, 77, 75, 71), (78, 74, 72, 76), (82, 81, 83, 84), (75, 79, 85, 83, 78, 76), (73, 82, 84, 86, 72, 74), (80, 79, 81, 82), (85, 86, 84, 83), (79, 80, 86, 85), (89, 90, 92, 91), (87, 88, 90, 89), (91, 92, 94, 93), (95, 96, 98, 97), (93, 94, 96, 95), (97, 98, 100, 99), (101, 102, 104, 103), (99, 100, 102, 101), (107, 109, 110, 108), (105, 107, 108, 106), (109, 111, 112, 110), (113, 115, 116, 114), (111, 113, 114, 112), (115, 117, 118, 116), (119, 121, 122, 120), (117, 119, 120, 118), (92, 110, 112, 94), (102, 120, 122, 104), (93, 111, 109, 91), (103, 121, 119, 101), (88, 106, 108, 90), (98, 116, 118, 100), (89, 107, 105, 87), (99, 117, 115, 97), (94, 112, 114, 96), (95, 113, 111, 93), (90, 108, 110, 92), (101, 119, 117, 99), (91, 109, 107, 89), (100, 118, 120, 102), (96, 114, 116, 98), (104, 122, 121, 103), (87, 105, 106, 88), (97, 115, 113, 95), (125, 127, 128, 126), (123, 125, 126, 124), (127, 129, 130, 128), (131, 133, 134, 132), (129, 131, 132, 130), (133, 135, 136, 134), (137, 139, 140, 138), (135, 137, 138, 136), (143, 144, 146, 145), (141, 142, 144, 143), (145, 146, 148, 147), (149, 150, 152, 151), (147, 148, 150, 149), (151, 152, 154, 153), (155, 156, 158, 157), (153, 154, 156, 155), (128, 130, 148, 146), (138, 140, 158, 156), (129, 127, 145, 147), (139, 137, 155, 157), (124, 126, 144, 142), (134, 136, 154, 152), (125, 123, 141, 143), (135, 133, 151, 153), (130, 132, 150, 148), (131, 129, 147, 149), (126, 128, 146, 144), (137, 135, 153, 155), (127, 125, 143, 145), (136, 138, 156, 154), (132, 134, 152, 150), (140, 139, 157, 158), (123, 124, 142, 141), (133, 131, 149, 151), (159, 160, 162, 161), (161, 162, 166, 165), (165, 166, 164, 163), (163, 164, 160, 159), (161, 165, 163, 159), (166, 162, 160, 164), (167, 168, 170, 169), (169, 170, 174, 173), (173, 174, 172, 171), (171, 172, 168, 167), (169, 173, 171, 167), (174, 170, 168, 172), (175, 176, 178, 177), (177, 178, 182, 181), (181, 182, 180, 179), (179, 180, 176, 175), (177, 181, 179, 175), (182, 178, 176, 180), (186, 185, 191, 194), (185, 186, 190, 189), (188, 187, 629, 630), (187, 188, 184, 183), (185, 189, 187, 183), (190, 186, 184, 188), (193, 194, 198, 197), (183, 184, 193, 192), (184, 186, 194, 193), (185, 183, 192, 191), (198, 195, 199, 202), (191, 192, 196, 195), (194, 191, 195, 198), (192, 193, 197, 196), (200, 201, 205, 204), (196, 197, 201, 200), (197, 198, 202, 201), (195, 196, 200, 199), (205, 206, 210, 209), (201, 202, 206, 205), (199, 200, 204, 203), (202, 199, 203, 206), (210, 207, 211, 214), (203, 204, 208, 207), (206, 203, 207, 210), (204, 205, 209, 208), (213, 214, 218, 217), (208, 209, 213, 212), (209, 210, 214, 213), (207, 208, 212, 211), (217, 218, 222, 221), (211, 212, 216, 215), (214, 211, 215, 218), (212, 213, 217, 216), (222, 219, 223, 226), (215, 216, 220, 219), (218, 215, 219, 222), (216, 217, 221, 220), (225, 226, 230, 229), (220, 221, 225, 224), (221, 222, 226, 225), (219, 220, 224, 223), (227, 228, 232, 231), (223, 224, 228, 227), (226, 223, 227, 230), (224, 225, 229, 228), (234, 231, 235, 238), (230, 227, 231, 234), (228, 229, 233, 232), (229, 230, 234, 233), (237, 238, 242, 241), (232, 233, 237, 236), (233, 234, 238, 237), (231, 232, 236, 235), (242, 239, 243, 246), (235, 236, 240, 239), (238, 235, 239, 242), (236, 237, 241, 240), (244, 245, 249, 248), (240, 241, 245, 244), (241, 242, 246, 245), (239, 240, 244, 243), (249, 250, 254, 253), (245, 246, 250, 249), (243, 244, 248, 247), (246, 243, 247, 250), (252, 253, 254, 251), (247, 248, 252, 251), (250, 247, 251, 254), (248, 249, 253, 252), (258, 266, 263, 257), (257, 261, 262, 258), (261, 259, 260, 262), (259, 255, 256, 260), (257, 255, 259, 261), (262, 260, 256, 258), (265, 269, 270, 266), (255, 264, 265, 256), (256, 265, 266, 258), (257, 263, 264, 255), (270, 274, 271, 267), (263, 267, 268, 264), (266, 270, 267, 263), (264, 268, 269, 265), (272, 276, 277, 273), (268, 272, 273, 269), (269, 273, 274, 270), (267, 271, 272, 268), (277, 281, 282, 278), (273, 277, 278, 274), (271, 275, 276, 272), (274, 278, 275, 271), (282, 286, 283, 279), (275, 279, 280, 276), (278, 282, 279, 275), (276, 280, 281, 277), (285, 289, 290, 286), (280, 284, 285, 281), (281, 285, 286, 282), (279, 283, 284, 280), (289, 293, 294, 290), (283, 287, 288, 284), (286, 290, 287, 283), (284, 288, 289, 285), (294, 298, 295, 291), (287, 291, 292, 288), (290, 294, 291, 287), (288, 292, 293, 289), (297, 301, 302, 298), (292, 296, 297, 293), (293, 297, 298, 294), (291, 295, 296, 292), (299, 303, 304, 300), (295, 299, 300, 296), (298, 302, 299, 295), (296, 300, 301, 297), (306, 310, 307, 303), (302, 306, 303, 299), (300, 304, 305, 301), (301, 305, 306, 302), (309, 313, 314, 310), (304, 308, 309, 305), (305, 309, 310, 306), (303, 307, 308, 304), (314, 318, 315, 311), (307, 311, 312, 308), (310, 314, 311, 307), (308, 312, 313, 309), (316, 320, 321, 317), (312, 316, 317, 313), (313, 317, 318, 314), (311, 315, 316, 312), (321, 325, 326, 322), (317, 321, 322, 318), (315, 319, 320, 316), (318, 322, 319, 315), (324, 323, 326, 325), (319, 323, 324, 320), (322, 326, 323, 319), (320, 324, 325, 321), (330, 329, 335, 338), (329, 330, 334, 333), (332, 331, 625, 626), (331, 332, 328, 327), (329, 333, 331, 327), (334, 330, 328, 332), (337, 338, 342, 341), (327, 328, 337, 336), (328, 330, 338, 337), (329, 327, 336, 335), (342, 339, 343, 346), (335, 336, 340, 339), (338, 335, 339, 342), (336, 337, 341, 340), (344, 345, 349, 348), (340, 341, 345, 344), (341, 342, 346, 345), (339, 340, 344, 343), (349, 350, 354, 353), (345, 346, 350, 349), (343, 344, 348, 347), (346, 343, 347, 350), (354, 351, 355, 358), (347, 348, 352, 351), (350, 347, 351, 354), (348, 349, 353, 352), (357, 358, 362, 361), (352, 353, 357, 356), (353, 354, 358, 357), (351, 352, 356, 355), (361, 362, 366, 365), (355, 356, 360, 359), (358, 355, 359, 362), (356, 357, 361, 360), (366, 363, 367, 370), (359, 360, 364, 363), (362, 359, 363, 366), (360, 361, 365, 364), (369, 370, 374, 373), (364, 365, 369, 368), (365, 366, 370, 369), (363, 364, 368, 367), (371, 372, 376, 375), (367, 368, 372, 371), (370, 367, 371, 374), (368, 369, 373, 372), (378, 375, 379, 382), (374, 371, 375, 378), (372, 373, 377, 376), (373, 374, 378, 377), (381, 382, 386, 385), (376, 377, 381, 380), (377, 378, 382, 381), (375, 376, 380, 379), (386, 383, 387, 390), (379, 380, 384, 383), (382, 379, 383, 386), (380, 381, 385, 384), (388, 389, 393, 392), (384, 385, 389, 388), (385, 386, 390, 389), (383, 384, 388, 387), (393, 394, 398, 397), (389, 390, 394, 393), (387, 388, 392, 391), (390, 387, 391, 394), (396, 397, 398, 395), (391, 392, 396, 395), (394, 391, 395, 398), (392, 393, 397, 396), (402, 410, 407, 401), (401, 405, 406, 402), (405, 403, 404, 406), (403, 399, 400, 404), (401, 399, 403, 405), (406, 404, 400, 402), (409, 413, 414, 410), (399, 408, 409, 400), (400, 409, 410, 402), (401, 407, 408, 399), (414, 418, 415, 411), (407, 411, 412, 408), (410, 414, 411, 407), (408, 412, 413, 409), (416, 420, 421, 417), (412, 416, 417, 413), (413, 417, 418, 414), (411, 415, 416, 412), (421, 425, 426, 422), (417, 421, 422, 418), (415, 419, 420, 416), (418, 422, 419, 415), (426, 430, 427, 423), (419, 423, 424, 420), (422, 426, 423, 419), (420, 424, 425, 421), (429, 433, 434, 430), (424, 428, 429, 425), (425, 429, 430, 426), (423, 427, 428, 424), (433, 437, 438, 434), (427, 431, 432, 428), (430, 434, 431, 427), (428, 432, 433, 429), (438, 442, 439, 435), (431, 435, 436, 432), (434, 438, 435, 431), (432, 436, 437, 433), (441, 445, 446, 442), (436, 440, 441, 437), (437, 441, 442, 438), (435, 439, 440, 436), (443, 447, 448, 444), (439, 443, 444, 440), (442, 446, 443, 439), (440, 444, 445, 441), (450, 454, 451, 447), (446, 450, 447, 443), (444, 448, 449, 445), (445, 449, 450, 446), (453, 457, 458, 454), (448, 452, 453, 449), (449, 453, 454, 450), (447, 451, 452, 448), (458, 462, 459, 455), (451, 455, 456, 452), (454, 458, 455, 451), (452, 456, 457, 453), (460, 464, 465, 461), (456, 460, 461, 457), (457, 461, 462, 458), (455, 459, 460, 456), (465, 469, 470, 466), (461, 465, 466, 462), (459, 463, 464, 460), (462, 466, 463, 459), (468, 467, 470, 469), (463, 467, 468, 464), (466, 470, 467, 463), (464, 468, 469, 465), (474, 473, 479, 482), (473, 474, 478, 477), (478, 476, 618, 615), (475, 476, 472, 471), (473, 477, 475, 471), (478, 474, 472, 476), (481, 482, 486, 485), (471, 472, 481, 480), (472, 474, 482, 481), (473, 471, 480, 479), (486, 483, 487, 490), (479, 480, 484, 483), (482, 479, 483, 486), (480, 481, 485, 484), (488, 489, 493, 492), (484, 485, 489, 488), (485, 486, 490, 489), (483, 484, 488, 487), (493, 494, 498, 497), (489, 490, 494, 493), (487, 488, 492, 491), (490, 487, 491, 494), (498, 495, 499, 502), (491, 492, 496, 495), (494, 491, 495, 498), (492, 493, 497, 496), (501, 502, 506, 505), (496, 497, 501, 500), (497, 498, 502, 501), (495, 496, 500, 499), (505, 506, 510, 509), (499, 500, 504, 503), (502, 499, 503, 506), (500, 501, 505, 504), (510, 507, 511, 514), (503, 504, 508, 507), (506, 503, 507, 510), (504, 505, 509, 508), (513, 514, 518, 517), (508, 509, 513, 512), (509, 510, 514, 513), (507, 508, 512, 511), (515, 516, 520, 519), (511, 512, 516, 515), (514, 511, 515, 518), (512, 513, 517, 516), (522, 519, 523, 526), (518, 515, 519, 522), (516, 517, 521, 520), (517, 518, 522, 521), (525, 526, 530, 529), (520, 521, 525, 524), (521, 522, 526, 525), (519, 520, 524, 523), (530, 527, 531, 534), (523, 524, 528, 527), (526, 523, 527, 530), (524, 525, 529, 528), (532, 533, 537, 536), (528, 529, 533, 532), (529, 530, 534, 533), (527, 528, 532, 531), (537, 538, 542, 541), (533, 534, 538, 537), (531, 532, 536, 535), (534, 531, 535, 538), (540, 541, 542, 539), (535, 536, 540, 539), (538, 535, 539, 542), (536, 537, 541, 540), (546, 554, 551, 545), (545, 549, 550, 546), (549, 547, 548, 550), (547, 543, 544, 548), (545, 543, 547, 549), (550, 548, 544, 546), (553, 557, 558, 554), (543, 552, 553, 544), (544, 553, 554, 546), (545, 551, 552, 543), (558, 562, 559, 555), (551, 555, 556, 552), (554, 558, 555, 551), (552, 556, 557, 553), (560, 564, 565, 561), (556, 560, 561, 557), (557, 561, 562, 558), (555, 559, 560, 556), (565, 569, 570, 566), (561, 565, 566, 562), (559, 563, 564, 560), (562, 566, 563, 559), (570, 574, 571, 567), (563, 567, 568, 564), (566, 570, 567, 563), (564, 568, 569, 565), (573, 577, 578, 574), (568, 572, 573, 569), (569, 573, 574, 570), (567, 571, 572, 568), (577, 581, 582, 578), (571, 575, 576, 572), (574, 578, 575, 571), (572, 576, 577, 573), (582, 586, 583, 579), (575, 579, 580, 576), (578, 582, 579, 575), (576, 580, 581, 577), (585, 589, 590, 586), (580, 584, 585, 581), (581, 585, 586, 582), (579, 583, 584, 580), (587, 591, 592, 588), (583, 587, 588, 584), (586, 590, 587, 583), (584, 588, 589, 585), (594, 598, 595, 591), (590, 594, 591, 587), (588, 592, 593, 589), (589, 593, 594, 590), (597, 601, 602, 598), (592, 596, 597, 593), (593, 597, 598, 594), (591, 595, 596, 592), (602, 606, 603, 599), (595, 599, 600, 596), (598, 602, 599, 595), (596, 600, 601, 597), (604, 608, 609, 605), (600, 604, 605, 601), (601, 605, 606, 602), (599, 603, 604, 600), (609, 613, 614, 610), (605, 609, 610, 606), (603, 607, 608, 604), (606, 610, 607, 603), (612, 611, 614, 613), (607, 611, 612, 608), (610, 614, 611, 607), (608, 612, 613, 609), (618, 617, 621, 622), (477, 478, 615, 616), (476, 475, 617, 618), (475, 477, 616, 617), (620, 619, 622, 621), (617, 616, 620, 621), (615, 618, 622, 619), (616, 615, 619, 620), (624, 623, 626, 625), (331, 333, 624, 625), (334, 332, 626, 623), (333, 334, 623, 624), (630, 629, 633, 634), (187, 189, 628, 629), (190, 188, 630, 627), (189, 190, 627, 628), (632, 631, 634, 633), (629, 628, 632, 633), (627, 630, 634, 631), (628, 627, 631, 632), (635, 636, 638, 637), (637, 638, 642, 641), (641, 642, 640, 639), (639, 640, 636, 635), (637, 641, 639, 635), (642, 638, 636, 640), (643, 644, 646, 645), (645, 646, 650, 649), (649, 650, 648, 647), (647, 648, 644, 643), (645, 649, 647, 643), (650, 646, 644, 648), (651, 652, 654, 653), (653, 654, 658, 657), (657, 658, 656, 655), (655, 656, 652, 651), (653, 657, 655, 651), (658, 654, 652, 656), (659, 660, 662, 661), (661, 662, 666, 665), (665, 666, 664, 663), (663, 664, 660, 659), (661, 665, 663, 659), (666, 662, 660, 664), (667, 668, 670, 669), (669, 670, 674, 673), (673, 674, 672, 671), (671, 672, 668, 667), (669, 673, 671, 667), (674, 670, 668, 672), (675, 676, 678, 677), (677, 678, 682, 681), (681, 682, 680, 679), (679, 680, 676, 675), (677, 681, 679, 675), (682, 678, 676, 680), (683, 684, 686, 685), (685, 686, 690, 689), (689, 690, 688, 687), (687, 688, 684, 683), (685, 689, 687, 683), (690, 686, 684, 688), (691, 692, 694, 693), (693, 694, 698, 697), (697, 698, 696, 695), (695, 696, 692, 691), (693, 697, 695, 691), (698, 694, 692, 696), (699, 700, 702, 701), (701, 702, 706, 705), (705, 706, 704, 703), (703, 704, 700, 699), (701, 705, 703, 699), (706, 702, 700, 704), (707, 708, 710, 709), (709, 710, 714, 713), (713, 714, 712, 711), (711, 712, 708, 707), (709, 713, 711, 707), (714, 710, 708, 712), (715, 716, 718, 717), (717, 718, 722, 721), (721, 722, 720, 719), (719, 720, 716, 715), (717, 721, 719, 715), (722, 718, 716, 720), (723, 724, 726, 725), (725, 726, 730, 729), (729, 730, 728, 727), (727, 728, 724, 723), (725, 729, 727, 723), (730, 726, 724, 728), (731, 732, 734, 733), (733, 734, 738, 737), (737, 738, 736, 735), (735, 736, 732, 731), (733, 737, 735, 731), (738, 734, 732, 736), (739, 740, 742, 741), (741, 742, 746, 745), (745, 746, 744, 743), (743, 744, 740, 739), (741, 745, 743, 739), (746, 742, 740, 744), (747, 748, 750, 749), (749, 750, 754, 753), (753, 754, 752, 751), (751, 752, 748, 747), (749, 753, 751, 747), (754, 750, 748, 752), (755, 756, 758, 757), (757, 758, 762, 761), (761, 762, 760, 759), (759, 760, 756, 755), (757, 761, 759, 755), (762, 758, 756, 760), (763, 764, 766, 765), (765, 766, 770, 769), (769, 770, 768, 767), (767, 768, 764, 763), (765, 769, 767, 763), (770, 766, 764, 768), (771, 772, 774, 773), (773, 774, 778, 777), (777, 778, 776, 775), (775, 776, 772, 771), (773, 777, 775, 771), (778, 774, 772, 776), (779, 780, 782, 781), (781, 782, 786, 785), (785, 786, 784, 783), (783, 784, 780, 779), (781, 785, 783, 779), (786, 782, 780, 784), (787, 788, 790, 789), (789, 790, 794, 793), (793, 794, 792, 791), (791, 792, 788, 787), (789, 793, 791, 787), (794, 790, 788, 792), (795, 796, 798, 797), (797, 798, 802, 801), (801, 802, 800, 799), (799, 800, 796, 795), (797, 801, 799, 795), (802, 798, 796, 800), (803, 804, 806, 805), (805, 806, 810, 809), (809, 810, 808, 807), (807, 808, 804, 803), (805, 809, 807, 803), (810, 806, 804, 808), (811, 812, 814, 813), (813, 814, 818, 817), (817, 818, 816, 815), (815, 816, 812, 811), (813, 817, 815, 811), (818, 814, 812, 816), (819, 820, 822, 821), (821, 822, 826, 825), (825, 826, 824, 823), (823, 824, 820, 819), (821, 825, 823, 819), (826, 822, 820, 824), (827, 828, 830, 829), (829, 830, 834, 833), (833, 834, 832, 831), (831, 832, 828, 827), (829, 833, 831, 827), (834, 830, 828, 832), (835, 836, 838, 837), (837, 838, 842, 841), (841, 842, 840, 839), (839, 840, 836, 835), (837, 841, 839, 835), (842, 838, 836, 840), (848, 844, 846, 850), (848, 847, 843, 844), (850, 849, 847, 848), (846, 845, 849, 850), (843, 847, 849, 845), (844, 843, 845, 846), (851, 852, 854, 853), (853, 854, 858, 857), (857, 858, 856, 855), (855, 856, 852, 851), (853, 857, 855, 851), (858, 854, 852, 856), (859, 860, 862, 861), (861, 862, 866, 865), (865, 866, 864, 863), (863, 864, 860, 859), (861, 865, 863, 859), (866, 862, 860, 864), (872, 868, 870, 874), (872, 871, 867, 868), (874, 873, 871, 872), (870, 869, 873, 874), (867, 871, 873, 869), (868, 867, 869, 870), (875, 876, 878, 877), (877, 878, 882, 881), (881, 882, 880, 879), (879, 880, 876, 875), (877, 881, 879, 875), (882, 878, 876, 880), (888, 884, 886, 890), (888, 887, 883, 884), (890, 889, 887, 888), (886, 885, 889, 890), (883, 887, 889, 885), (884, 883, 885, 886), (891, 892, 894, 893), (893, 894, 898, 897), (897, 898, 896, 895), (895, 896, 892, 891), (893, 897, 895, 891), (898, 894, 892, 896), (904, 900, 902, 906), (904, 903, 899, 900), (906, 905, 903, 904), (902, 901, 905, 906), (899, 903, 905, 901), (900, 899, 901, 902), (907, 908, 910, 909), (909, 910, 914, 913), (913, 914, 912, 911), (911, 912, 908, 907), (909, 913, 911, 907), (914, 910, 908, 912), (920, 916, 918, 922), (920, 919, 915, 916), (922, 921, 919, 920), (918, 917, 921, 922), (915, 919, 921, 917), (916, 915, 917, 918), (923, 924, 926, 925), (925, 926, 930, 929), (929, 930, 928, 927), (927, 928, 924, 923), (925, 929, 927, 923), (930, 926, 924, 928), (936, 932, 934, 938), (936, 935, 931, 932), (938, 937, 935, 936), (934, 933, 937, 938), (931, 935, 937, 933), (932, 931, 933, 934), (939, 940, 942, 941), (941, 942, 946, 945), (945, 946, 944, 943), (943, 944, 940, 939), (941, 945, 943, 939), (946, 942, 940, 944), (952, 948, 950, 954), (952, 951, 947, 948), (954, 953, 951, 952), (950, 949, 953, 954), (947, 951, 953, 949), (948, 947, 949, 950), (955, 956, 958, 957), (957, 958, 962, 961), (961, 962, 960, 959), (959, 960, 956, 955), (957, 961, 959, 955), (962, 958, 956, 960), (968, 964, 966, 970), (968, 967, 963, 964), (970, 969, 967, 968), (966, 965, 969, 970), (963, 967, 969, 965), (964, 963, 965, 966), (971, 972, 974, 973), (973, 974, 978, 977), (977, 978, 976, 975), (975, 976, 972, 971), (973, 977, 975, 971), (978, 974, 972, 976), (984, 980, 982, 986), (984, 983, 979, 980), (986, 985, 983, 984), (982, 981, 985, 986), (979, 983, 985, 981), (980, 979, 981, 982), (987, 988, 990, 989), (989, 990, 994, 993), (993, 994, 992, 991), (991, 992, 988, 987), (989, 993, 991, 987), (994, 990, 988, 992), (995, 997, 998, 996), (997, 1001, 1002, 998), (1001, 999, 1000, 1002), (999, 995, 996, 1000), (997, 995, 999, 1001), (1002, 1000, 996, 998), (1003, 1005, 1006, 1004), (1005, 1009, 1010, 1006), (1009, 1007, 1008, 1010), (1007, 1003, 1004, 1008), (1005, 1003, 1007, 1009), (1010, 1008, 1004, 1006), (1011, 1013, 1014, 1012), (1013, 1017, 1018, 1014), (1017, 1015, 1016, 1018), (1015, 1011, 1012, 1016), (1013, 1011, 1015, 1017), (1018, 1016, 1012, 1014), (1019, 1021, 1022, 1020), (1021, 1025, 1026, 1022), (1025, 1023, 1024, 1026), (1023, 1019, 1020, 1024), (1021, 1019, 1023, 1025), (1026, 1024, 1020, 1022), (1027, 1029, 1030, 1028), (1029, 1033, 1034, 1030), (1033, 1031, 1032, 1034), (1031, 1027, 1028, 1032), (1029, 1027, 1031, 1033), (1034, 1032, 1028, 1030), (1035, 1037, 1038, 1036), (1037, 1041, 1042, 1038), (1041, 1039, 1040, 1042), (1039, 1035, 1036, 1040), (1037, 1035, 1039, 1041), (1042, 1040, 1036, 1038), (1043, 1045, 1046, 1044), (1045, 1049, 1050, 1046), (1049, 1047, 1048, 1050), (1047, 1043, 1044, 1048), (1045, 1043, 1047, 1049), (1050, 1048, 1044, 1046), (1051, 1053, 1054, 1052), (1053, 1057, 1058, 1054), (1057, 1055, 1056, 1058), (1055, 1051, 1052, 1056), (1053, 1051, 1055, 1057), (1058, 1056, 1052, 1054), (1059, 1061, 1062, 1060), (1061, 1065, 1066, 1062), (1065, 1063, 1064, 1066), (1063, 1059, 1060, 1064), (1061, 1059, 1063, 1065), (1066, 1064, 1060, 1062), (1067, 1069, 1070, 1068), (1069, 1073, 1074, 1070), (1073, 1071, 1072, 1074), (1071, 1067, 1068, 1072), (1069, 1067, 1071, 1073), (1074, 1072, 1068, 1070), (1075, 1077, 1078, 1076), (1077, 1081, 1082, 1078), (1081, 1079, 1080, 1082), (1079, 1075, 1076, 1080), (1077, 1075, 1079, 1081), (1082, 1080, 1076, 1078), (1083, 1085, 1086, 1084), (1085, 1089, 1090, 1086), (1089, 1087, 1088, 1090), (1087, 1083, 1084, 1088), (1085, 1083, 1087, 1089), (1090, 1088, 1084, 1086), (1091, 1093, 1094, 1092), (1093, 1097, 1098, 1094), (1097, 1095, 1096, 1098), (1095, 1091, 1092, 1096), (1093, 1091, 1095, 1097), (1098, 1096, 1092, 1094), (1099, 1101, 1102, 1100), (1101, 1105, 1106, 1102), (1105, 1103, 1104, 1106), (1103, 1099, 1100, 1104), (1101, 1099, 1103, 1105), (1106, 1104, 1100, 1102), (1107, 1109, 1110, 1108), (1109, 1113, 1114, 1110), (1113, 1111, 1112, 1114), (1111, 1107, 1108, 1112), (1109, 1107, 1111, 1113), (1114, 1112, 1108, 1110), (1115, 1117, 1118, 1116), (1117, 1121, 1122, 1118), (1121, 1119, 1120, 1122), (1119, 1115, 1116, 1120), (1117, 1115, 1119, 1121), (1122, 1120, 1116, 1118), (1123, 1125, 1126, 1124), (1125, 1129, 1130, 1126), (1129, 1127, 1128, 1130), (1127, 1123, 1124, 1128), (1125, 1123, 1127, 1129), (1130, 1128, 1124, 1126), (1131, 1133, 1134, 1132), (1133, 1137, 1138, 1134), (1137, 1135, 1136, 1138), (1135, 1131, 1132, 1136), (1133, 1131, 1135, 1137), (1138, 1136, 1132, 1134), (1139, 1141, 1142, 1140), (1141, 1145, 1146, 1142), (1145, 1143, 1144, 1146), (1143, 1139, 1140, 1144), (1141, 1139, 1143, 1145), (1146, 1144, 1140, 1142), (1147, 1149, 1150, 1148), (1149, 1153, 1154, 1150), (1153, 1151, 1152, 1154), (1151, 1147, 1148, 1152), (1149, 1147, 1151, 1153), (1154, 1152, 1148, 1150), (1162, 1158, 1156, 1160), (1157, 1158, 1162, 1161), (1157, 1161, 1159, 1155), (1159, 1160, 1156, 1155), (1161, 1162, 1160, 1159), (1155, 1156, 1158, 1157), (1168, 1164, 1166, 1170), (1168, 1167, 1163, 1164), (1170, 1169, 1167, 1168), (1166, 1165, 1169, 1170), (1163, 1167, 1169, 1165), (1164, 1163, 1165, 1166), (1171, 1173, 1174, 1172), (1173, 1177, 1178, 1174), (1177, 1175, 1176, 1178), (1175, 1171, 1172, 1176), (1173, 1171, 1175, 1177), (1178, 1176, 1172, 1174), (1179, 1181, 1182, 1180), (1181, 1185, 1186, 1182), (1185, 1183, 1184, 1186), (1183, 1179, 1180, 1184), (1181, 1179, 1183, 1185), (1186, 1184, 1180, 1182), (1187, 1189, 1190, 1188), (1189, 1193, 1194, 1190), (1193, 1191, 1192, 1194), (1191, 1187, 1188, 1192), (1189, 1187, 1191, 1193), (1194, 1192, 1188, 1190), (1195, 1197, 1198, 1196), (1197, 1201, 1202, 1198), (1201, 1199, 1200, 1202), (1199, 1195, 1196, 1200), (1197, 1195, 1199, 1201), (1202, 1200, 1196, 1198), (1208, 1210, 1206, 1204), (1208, 1204, 1203, 1207), (1210, 1208, 1207, 1209), (1206, 1210, 1209, 1205), (1203, 1205, 1209, 1207), (1204, 1206, 1205, 1203), (1211, 1213, 1214, 1212), (1213, 1217, 1218, 1214), (1217, 1215, 1216, 1218), (1215, 1211, 1212, 1216), (1213, 1211, 1215, 1217), (1218, 1216, 1212, 1214), (1219, 1221, 1222, 1220), (1221, 1225, 1226, 1222), (1225, 1223, 1224, 1226), (1223, 1219, 1220, 1224), (1221, 1219, 1223, 1225), (1226, 1224, 1220, 1222), (1232, 1234, 1230, 1228), (1232, 1228, 1227, 1231), (1234, 1232, 1231, 1233), (1230, 1234, 1233, 1229), (1227, 1229, 1233, 1231), (1228, 1230, 1229, 1227), (1235, 1237, 1238, 1236), (1237, 1241, 1242, 1238), (1241, 1239, 1240, 1242), (1239, 1235, 1236, 1240), (1237, 1235, 1239, 1241), (1242, 1240, 1236, 1238), (1248, 1250, 1246, 1244), (1248, 1244, 1243, 1247), (1250, 1248, 1247, 1249), (1246, 1250, 1249, 1245), (1243, 1245, 1249, 1247), (1244, 1246, 1245, 1243), (1251, 1253, 1254, 1252), (1253, 1257, 1258, 1254), (1257, 1255, 1256, 1258), (1255, 1251, 1252, 1256), (1253, 1251, 1255, 1257), (1258, 1256, 1252, 1254), (1264, 1266, 1262, 1260), (1264, 1260, 1259, 1263), (1266, 1264, 1263, 1265), (1262, 1266, 1265, 1261), (1259, 1261, 1265, 1263), (1260, 1262, 1261, 1259), (1267, 1269, 1270, 1268), (1269, 1273, 1274, 1270), (1273, 1271, 1272, 1274), (1271, 1267, 1268, 1272), (1269, 1267, 1271, 1273), (1274, 1272, 1268, 1270), (1280, 1282, 1278, 1276), (1280, 1276, 1275, 1279), (1282, 1280, 1279, 1281), (1278, 1282, 1281, 1277), (1275, 1277, 1281, 1279), (1276, 1278, 1277, 1275), (1283, 1285, 1286, 1284), (1285, 1289, 1290, 1286), (1289, 1287, 1288, 1290), (1287, 1283, 1284, 1288), (1285, 1283, 1287, 1289), (1290, 1288, 1284, 1286), (1296, 1298, 1294, 1292), (1296, 1292, 1291, 1295), (1298, 1296, 1295, 1297), (1294, 1298, 1297, 1293), (1291, 1293, 1297, 1295), (1292, 1294, 1293, 1291), (1299, 1301, 1302, 1300), (1301, 1305, 1306, 1302), (1305, 1303, 1304, 1306), (1303, 1299, 1300, 1304), (1301, 1299, 1303, 1305), (1306, 1304, 1300, 1302), (1312, 1314, 1310, 1308), (1312, 1308, 1307, 1311), (1314, 1312, 1311, 1313), (1310, 1314, 1313, 1309), (1307, 1309, 1313, 1311), (1308, 1310, 1309, 1307), (1315, 1317, 1318, 1316), (1317, 1321, 1322, 1318), (1321, 1319, 1320, 1322), (1319, 1315, 1316, 1320), (1317, 1315, 1319, 1321), (1322, 1320, 1316, 1318), (1328, 1330, 1326, 1324), (1328, 1324, 1323, 1327), (1330, 1328, 1327, 1329), (1326, 1330, 1329, 1325), (1323, 1325, 1329, 1327), (1324, 1326, 1325, 1323), (1331, 1333, 1334, 1332), (1333, 1337, 1338, 1334), (1337, 1335, 1336, 1338), (1335, 1331, 1332, 1336), (1333, 1331, 1335, 1337), (1338, 1336, 1332, 1334), (1344, 1346, 1342, 1340), (1344, 1340, 1339, 1343), (1346, 1344, 1343, 1345), (1342, 1346, 1345, 1341), (1339, 1341, 1345, 1343), (1340, 1342, 1341, 1339), (1347, 1349, 1350, 1348), (1349, 1353, 1354, 1350), (1353, 1351, 1352, 1354), (1351, 1347, 1348, 1352), (1349, 1347, 1351, 1353), (1354, 1352, 1348, 1350), (1360, 1169, 1356, 1358), (1170, 1169, 1360, 1359), (1170, 1359, 1357, 1355), (1357, 1358, 1356, 1355), (1359, 1360, 1358, 1357), (1355, 1356, 1169, 1170), (1368, 1364, 1362, 1366), (1363, 1364, 1368, 1367), (1363, 1367, 1365, 1361), (1365, 1366, 1362, 1361), (1367, 1368, 1366, 1365), (1361, 1362, 1364, 1363), (1376, 1372, 1370, 1374), (1371, 1372, 1376, 1375), (1375, 1378, 1390, 1386), (1373, 1374, 1370, 1369), (1371, 1375, 1386, 1387), (1369, 1370, 1372, 1371), (1378, 1380, 1384, 1382), (1376, 1374, 1379, 1380), (1375, 1376, 1380, 1378), (1374, 1373, 1377, 1379), (1382, 1384, 1383, 1381), (1377, 1378, 1382, 1381), (1380, 1379, 1383, 1384), (1379, 1377, 1381, 1383), (1385, 1388, 1394, 1391), (1386, 1390, 1396, 1392), (1369, 1371, 1387, 1388), (1378, 1377, 1389, 1390), (1373, 1369, 1388, 1385), (1377, 1373, 1385, 1389), (1396, 1395, 1401, 1402), (1395, 1391, 1397, 1401), (1388, 1387, 1393, 1394), (1389, 1385, 1391, 1395), (1390, 1389, 1395, 1396), (1387, 1386, 1392, 1393), (1399, 1398, 1397, 1400), (1397, 1398, 1402, 1401), (1393, 1392, 1398, 1399), (1392, 1396, 1402, 1398), (1391, 1394, 1400, 1397), (1394, 1393, 1399, 1400), (1403, 1404, 1406, 1405), (1405, 1406, 1410, 1409), (1409, 1410, 1408, 1407), (1404, 1403, 1411, 1412), (1405, 1409, 1407, 1403), (1410, 1406, 1404, 1408), (1411, 1414, 1418, 1415), (1403, 1407, 1414, 1411), (1408, 1404, 1412, 1413), (1407, 1408, 1413, 1414), (1417, 1416, 1420, 1421), (1412, 1411, 1415, 1416), (1413, 1412, 1416, 1417), (1414, 1413, 1417, 1418), (1419, 1422, 1426, 1423), (1418, 1417, 1421, 1422), (1415, 1418, 1422, 1419), (1416, 1415, 1419, 1420), (1426, 1425, 1424, 1423), (1420, 1419, 1423, 1424), (1421, 1420, 1424, 1425), (1422, 1421, 1425, 1426), (1427, 1429, 1430, 1428), (1429, 1433, 1434, 1430), (1433, 1431, 1432, 1434), (1428, 1436, 1435, 1427), (1429, 1427, 1431, 1433), (1434, 1432, 1428, 1430), (1435, 1439, 1442, 1438), (1427, 1435, 1438, 1431), (1432, 1437, 1436, 1428), (1431, 1438, 1437, 1432), (1441, 1445, 1444, 1440), (1436, 1440, 1439, 1435), (1437, 1441, 1440, 1436), (1438, 1442, 1441, 1437), (1443, 1447, 1450, 1446), (1442, 1446, 1445, 1441), (1439, 1443, 1446, 1442), (1440, 1444, 1443, 1439), (1450, 1447, 1448, 1449), (1444, 1448, 1447, 1443), (1445, 1449, 1448, 1444), (1446, 1450, 1449, 1445), (1451, 1453, 1454, 1452), (1597, 1457, 1458, 1598), (1457, 1455, 1456, 1458), (1455, 1451, 1452, 1456), (1453, 1451, 1455, 1457, 1597), (1458, 1456, 1452, 1454, 1598), (1459, 1461, 1462, 1460), (1461, 1465, 1466, 1462), (1465, 1463, 1464, 1466), (1463, 1459, 1460, 1464), (1461, 1459, 1463, 1465), (1466, 1464, 1460, 1462), (1467, 1469, 1470, 1468), (1469, 1473, 1474, 1470), (1473, 1471, 1472, 1474), (1471, 1467, 1468, 1472), (1469, 1467, 1471, 1473), (1474, 1472, 1468, 1470), (1475, 1477, 1478, 1476), (1477, 1481, 1482, 1478), (1481, 1479, 1480, 1482), (1479, 1475, 1476, 1480), (1477, 1475, 1479, 1481), (1482, 1480, 1476, 1478), (1483, 1485, 1486, 1484), (1485, 1489, 1490, 1486), (1489, 1487, 1488, 1490), (1487, 1483, 1484, 1488), (1485, 1483, 1487, 1489), (1490, 1488, 1484, 1486), (1491, 1493, 1494, 1492), (1493, 1497, 1498, 1494), (1497, 1495, 1496, 1498), (1495, 1491, 1492, 1496), (1493, 1491, 1495, 1497), (1498, 1496, 1492, 1494), (1499, 1501, 1502, 1500), (1501, 1505, 1506, 1502), (1505, 1503, 1504, 1506), (1503, 1499, 1500, 1504), (1501, 1499, 1503, 1505), (1506, 1504, 1500, 1502), (1507, 1509, 1510, 1508), (1509, 1513, 1514, 1510), (1513, 1511, 1512, 1514), (1511, 1507, 1508, 1512), (1509, 1507, 1511, 1513), (1514, 1512, 1508, 1510), (1515, 1516, 1518, 1517), (1517, 1518, 1522, 1521), (1521, 1522, 1520, 1519), (1519, 1520, 1516, 1515), (1517, 1521, 1519, 1515), (1522, 1518, 1516, 1520), (1595, 1596, 1526, 1525), (1525, 1526, 1530, 1529), (1529, 1530, 1528, 1527), (1527, 1528, 1524, 1523), (1525, 1529, 1527, 1523, 1595), (1530, 1526, 1596, 1524, 1528), (1593, 1594, 1534, 1533), (1533, 1534, 1538, 1537), (1537, 1538, 1536, 1535), (1535, 1536, 1532, 1531), (1533, 1537, 1535, 1531, 1593), (1538, 1534, 1594, 1532, 1536), (1539, 1540, 1542, 1541), (1541, 1542, 1546, 1545), (1545, 1546, 1544, 1543), (1543, 1544, 1540, 1539), (1541, 1545, 1543, 1539), (1546, 1542, 1540, 1544), (1591, 1592, 1550, 1549), (1549, 1550, 1554, 1553), (1553, 1554, 1552, 1551), (1551, 1552, 1548, 1547), (1549, 1553, 1551, 1547, 1591), (1554, 1550, 1592, 1548, 1552), (1555, 1556, 1558, 1557), (1557, 1558, 1562, 1561), (1561, 1562, 1560, 1559), (1559, 1560, 1556, 1555), (1557, 1561, 1559, 1555), (1562, 1558, 1556, 1560), (1563, 1564, 1566, 1565), (1565, 1566, 1570, 1569), (1569, 1570, 1568, 1567), (1567, 1568, 1564, 1563), (1565, 1569, 1567, 1563), (1570, 1566, 1564, 1568), (1587, 1590, 1574, 1573), (1573, 1574, 1578, 1577), (1577, 1578, 1576, 1575), (1575, 1576, 1572, 1571), (1573, 1577, 1575, 1571, 1588, 1587), (1578, 1574, 1590, 1589, 1572, 1576), (1579, 1580, 1582, 1581), (1581, 1582, 1586, 1585), (1585, 1586, 1584, 1583), (1583, 1584, 1580, 1579), (1581, 1585, 1583, 1579), (1586, 1582, 1580, 1584), (1571, 1572, 1589, 1588), (1588, 1589, 1590, 1587), (1547, 1548, 1592, 1591), (1531, 1532, 1594, 1593), (1523, 1524, 1596, 1595), (1453, 1597, 1598, 1454), (1599, 1601, 1602, 1600), (1745, 1605, 1606, 1746), (1605, 1603, 1604, 1606), (1603, 1599, 1600, 1604), (1601, 1599, 1603, 1605, 1745), (1606, 1604, 1600, 1602, 1746), (1607, 1609, 1610, 1608), (1747, 1613, 1614, 1748), (1613, 1611, 1612, 1614), (1611, 1607, 1608, 1612), (1609, 1607, 1611, 1613, 1747), (1614, 1612, 1608, 1610, 1748), (1615, 1617, 1618, 1616), (1617, 1621, 1622, 1618), (1621, 1619, 1620, 1622), (1619, 1615, 1616, 1620), (1617, 1615, 1619, 1621), (1622, 1620, 1616, 1618), (1623, 1625, 1626, 1624), (1625, 1629, 1630, 1626), (1629, 1627, 1628, 1630), (1627, 1623, 1624, 1628), (1625, 1623, 1627, 1629), (1630, 1628, 1624, 1626), (1631, 1633, 1634, 1632), (1633, 1637, 1638, 1634), (1637, 1635, 1636, 1638), (1635, 1631, 1632, 1636), (1633, 1631, 1635, 1637), (1638, 1636, 1632, 1634), (1639, 1641, 1642, 1640), (1641, 1645, 1646, 1642), (1645, 1643, 1644, 1646), (1643, 1639, 1640, 1644), (1641, 1639, 1643, 1645), (1646, 1644, 1640, 1642), (1647, 1649, 1650, 1648), (1649, 1653, 1654, 1650), (1653, 1651, 1652, 1654), (1651, 1647, 1648, 1652), (1649, 1647, 1651, 1653), (1654, 1652, 1648, 1650), (1655, 1657, 1658, 1656), (1657, 1661, 1662, 1658), (1661, 1659, 1660, 1662), (1659, 1655, 1656, 1660), (1657, 1655, 1659, 1661), (1662, 1660, 1656, 1658), (1663, 1664, 1666, 1665), (1665, 1666, 1670, 1669), (1669, 1670, 1668, 1667), (1667, 1668, 1664, 1663), (1665, 1669, 1667, 1663), (1670, 1666, 1664, 1668), (1743, 1744, 1674, 1673), (1673, 1674, 1678, 1677), (1677, 1678, 1676, 1675), (1675, 1676, 1672, 1671), (1673, 1677, 1675, 1671, 1743), (1678, 1674, 1744, 1672, 1676), (1741, 1742, 1682, 1681), (1681, 1682, 1686, 1685), (1685, 1686, 1684, 1683), (1683, 1684, 1680, 1679), (1681, 1685, 1683, 1679, 1741), (1686, 1682, 1742, 1680, 1684), (1687, 1688, 1690, 1689), (1689, 1690, 1694, 1693), (1693, 1694, 1692, 1691), (1691, 1692, 1688, 1687), (1689, 1693, 1691, 1687), (1694, 1690, 1688, 1692), (1739, 1740, 1698, 1697), (1697, 1698, 1702, 1701), (1701, 1702, 1700, 1699), (1699, 1700, 1696, 1695), (1697, 1701, 1699, 1695, 1739), (1702, 1698, 1740, 1696, 1700), (1703, 1704, 1706, 1705), (1705, 1706, 1710, 1709), (1709, 1710, 1708, 1707), (1707, 1708, 1704, 1703), (1705, 1709, 1707, 1703), (1710, 1706, 1704, 1708), (1711, 1712, 1714, 1713), (1713, 1714, 1718, 1717), (1717, 1718, 1716, 1715), (1715, 1716, 1712, 1711), (1713, 1717, 1715, 1711), (1718, 1714, 1712, 1716), (1735, 1738, 1722, 1721), (1721, 1722, 1726, 1725), (1725, 1726, 1724, 1723), (1723, 1724, 1720, 1719), (1721, 1725, 1723, 1719, 1736, 1735), (1726, 1722, 1738, 1737, 1720, 1724), (1789, 1790, 1730, 1729), (1729, 1730, 1734, 1733), (1733, 1734, 1732, 1731), (1731, 1732, 1728, 1727), (1729, 1733, 1731, 1727, 1789), (1734, 1730, 1790, 1728, 1732), (1719, 1720, 1737, 1736), (1736, 1737, 1738, 1735), (1695, 1696, 1740, 1739), (1679, 1680, 1742, 1741), (1671, 1672, 1744, 1743), (1601, 1745, 1746, 1602), (1609, 1747, 1748, 1610), (1749, 1751, 1752, 1750), (1751, 1755, 1756, 1752), (1755, 1753, 1754, 1756), (1753, 1749, 1750, 1754), (1751, 1749, 1753, 1755), (1756, 1754, 1750, 1752), (1757, 1759, 1760, 1758), (1759, 1763, 1764, 1760), (1763, 1761, 1762, 1764), (1761, 1757, 1758, 1762), (1759, 1757, 1761, 1763), (1764, 1762, 1758, 1760), (1765, 1767, 1768, 1766), (1767, 1771, 1772, 1768), (1771, 1769, 1770, 1772), (1769, 1765, 1766, 1770), (1767, 1765, 1769, 1771), (1772, 1770, 1766, 1768), (1773, 1775, 1776, 1774), (1775, 1779, 1780, 1776), (1779, 1777, 1778, 1780), (1777, 1773, 1774, 1778), (1775, 1773, 1777, 1779), (1780, 1778, 1774, 1776), (1781, 1783, 1784, 1782), (1783, 1787, 1788, 1784), (1787, 1785, 1786, 1788), (1785, 1781, 1782, 1786), (1783, 1781, 1785, 1787), (1788, 1786, 1782, 1784), (1727, 1728, 1790, 1789), (1791, 1792, 1794, 1793), (1793, 1794, 1798, 1797), (1797, 1798, 1796, 1795), (1795, 1796, 1792, 1791), (1793, 1797, 1795, 1791), (1798, 1794, 1792, 1796), (1817, 1818, 1802, 1801), (1801, 1802, 1806, 1805), (1805, 1806, 1804, 1803), (1803, 1804, 1800, 1799), (1801, 1805, 1803, 1799, 1817), (1806, 1802, 1818, 1800, 1804), (1815, 1816, 1810, 1809), (1809, 1810, 1814, 1813), (1813, 1814, 1812, 1811), (1811, 1812, 1808, 1807), (1809, 1813, 1811, 1807, 1815), (1814, 1810, 1816, 1808, 1812), (1807, 1808, 1816, 1815), (1799, 1800, 1818, 1817), (1819, 1820, 1827, 1823), (1821, 1822, 1820, 1819), (1822, 1832, 1834, 1833, 1826, 1828, 1827, 1820), (1824, 1826, 1833, 1829), (1830, 1832, 1822, 1821), (1823, 1827, 1828, 1825), (1825, 1828, 1826, 1824), (1832, 1830, 1831, 1834), (1834, 1831, 1829, 1833), (1829, 1831, 1830, 1821, 1819, 1823, 1825, 1824), (1838, 1846, 1843, 1837), (1837, 1841, 1842, 1838), (1839, 1840, 1867, 1868), (1839, 1835, 1836, 1840), (1837, 1835, 1839, 1841), (1842, 1840, 1836, 1838), (1845, 1849, 1850, 1846), (1835, 1844, 1845, 1836), (1836, 1845, 1846, 1838), (1837, 1843, 1844, 1835), (1850, 1854, 1851, 1847), (1843, 1847, 1848, 1844), (1846, 1850, 1847, 1843), (1844, 1848, 1849, 1845), (1852, 1856, 1857, 1853), (1848, 1852, 1853, 1849), (1849, 1853, 1854, 1850), (1847, 1851, 1852, 1848), (1857, 1861, 1862, 1858), (1853, 1857, 1858, 1854), (1851, 1855, 1856, 1852), (1854, 1858, 1855, 1851), (1862, 1866, 1863, 1859), (1855, 1859, 1860, 1856), (1858, 1862, 1859, 1855), (1856, 1860, 1861, 1857), (1860, 1864, 1865, 1861), (1861, 1865, 1866, 1862), (1859, 1863, 1864, 1860), (1841, 1839, 1868, 1869), (1869, 1868, 1867, 1870), (1842, 1841, 1869, 1870), (1840, 1842, 1870, 1867), (1871, 1873, 1874, 1872), (1873, 1877, 1878, 1874), (1877, 1875, 1876, 1878), (1875, 1871, 1872, 1876), (1873, 1871, 1875, 1877), (1878, 1876, 1872, 1874), (1879, 1881, 1882, 1880), (1881, 1885, 1886, 1882), (1885, 1883, 1884, 1886), (1883, 1879, 1880, 1884), (1881, 1879, 1883, 1885), (1886, 1884, 1880, 1882), (1887, 1889, 1890, 1888), (1889, 1893, 1894, 1890), (1893, 1891, 1892, 1894), (1891, 1887, 1888, 1892), (1889, 1887, 1891, 1893), (1894, 1892, 1888, 1890), (1895, 1897, 1898, 1896), (1897, 1901, 1902, 1898), (1901, 1899, 1900, 1902), (1899, 1895, 1896, 1900), (1897, 1895, 1899, 1901), (1902, 1900, 1896, 1898), (1903, 1905, 1906, 1904), (1905, 1909, 1910, 1906), (1909, 1907, 1908, 1910), (1907, 1903, 1904, 1908), (1905, 1903, 1907, 1909), (1910, 1908, 1904, 1906), (1911, 1913, 1914, 1912), (1913, 1917, 1918, 1914), (1917, 1915, 1916, 1918), (1915, 1911, 1912, 1916), (1913, 1911, 1915, 1917), (1918, 1916, 1912, 1914), (1919, 1921, 1922, 1920), (1921, 1925, 1926, 1922), (1925, 1923, 1924, 1926), (1923, 1919, 1920, 1924), (1921, 1919, 1923, 1925), (1926, 1924, 1920, 1922), (1927, 1929, 1930, 1928), (1929, 1933, 1934, 1930), (1933, 1931, 1932, 1934), (1931, 1927, 1928, 1932), (1929, 1927, 1931, 1933), (1934, 1932, 1928, 1930), (1935, 1937, 1938, 1936), (1937, 1941, 1942, 1938), (1941, 1939, 1940, 1942), (1939, 1935, 1936, 1940), (1937, 1935, 1939, 1941), (1942, 1940, 1936, 1938), (1943, 1945, 1946, 1944), (1945, 1949, 1950, 1946), (1949, 1947, 1948, 1950), (1947, 1943, 1944, 1948), (1945, 1943, 1947, 1949), (1950, 1948, 1944, 1946), (1951, 1953, 1954, 1952), (1953, 1957, 1958, 1954), (1957, 1955, 1956, 1958), (1955, 1951, 1952, 1956), (1953, 1951, 1955, 1957), (1958, 1956, 1952, 1954), (1959, 1961, 1962, 1960), (1961, 1965, 1966, 1962), (1965, 1963, 1964, 1966), (1963, 1959, 1960, 1964), (1961, 1959, 1963, 1965), (1966, 1964, 1960, 1962), (1975, 1976, 1970, 1969), (1969, 1970, 1974, 1973), (1973, 1974, 1972, 1971), (1971, 1972, 1968, 1967), (1969, 1973, 1971, 1967, 1975), (1974, 1970, 1976, 1968, 1972), (1967, 1968, 1976, 1975), (1977, 1979, 1980, 1978), (1979, 1983, 1984, 1980), (1983, 1981, 1982, 1984), (1981, 1977, 1978, 1982), (1979, 1977, 1981, 1983), (1984, 1982, 1978, 1980), (1985, 1987, 1988, 1986), (1987, 1991, 1992, 1988), (1991, 1989, 1990, 1992), (1989, 1985, 1986, 1990), (1987, 1985, 1989, 1991), (1992, 1990, 1986, 1988), (1993, 1995, 1996, 1994), (1995, 1999, 2000, 1996), (1999, 1997, 1998, 2000), (1997, 1993, 1994, 1998), (1995, 1993, 1997, 1999), (2000, 1998, 1994, 1996), (2001, 2003, 2004, 2002), (2003, 2007, 2008, 2004), (2007, 2005, 2006, 2008), (2005, 2001, 2002, 2006), (2003, 2001, 2005, 2007), (2008, 2006, 2002, 2004)])
me_cube_004.polygons.foreach_set('use_smooth', [True] * 1629)
me_cube_004.use_remesh_preserve_volume = False
me_cube_004.use_remesh_preserve_attributes = False
me_cube_004.use_mirror_vertex_groups = False
me_cube_004.update()

# ---- objects
ob_lasalle00 = bpy.data.objects.new('LaSalle00', me_cube_004)

# ---- transforms, parenting, visibility, modifiers, constraints
ob_lasalle00.location = (0.0, 0.0, 0.0)
ob_lasalle00.rotation_euler = (1.571, -0.0, 0.0)
ob_lasalle00.lineart.crease_threshold = 0.0

# ---- collection membership
col_collection_1.objects.link(ob_lasalle00)

# ---- scene / render settings (as saved in the file)
scene.frame_start = 1; scene.frame_end = 250; scene.frame_set(1)
scene.render.engine = 'BLENDER_EEVEE_NEXT'
scene.render.resolution_percentage = 50
scene.render.dither_intensity = 0.0
scene.cycles.use_denoising = False
scene.cycles.samples = 128
scene.cycles.sampling_pattern = 'TABULATED_SOBOL'
scene.cycles.use_adaptive_sampling = False
scene.cycles.use_light_tree = False
scene.cycles.blur_glossy = 0.0
scene.cycles.sample_clamp_indirect = 0.0
scene.view_settings.view_transform = 'Standard'
bpy.context.view_layer.update()

# ---- added for rendering (the .blend has no active camera and no usable light): camera, sun
cam_auto = bpy.data.cameras.new('AutoCamera')
cam_auto.lens = 50.0
cam_auto.sensor_width = 36.0
cam_auto.clip_end = 1000.0
ob_auto_camera = bpy.data.objects.new('AutoCamera', cam_auto)
scene.collection.objects.link(ob_auto_camera)
ob_auto_camera.location = (27.5039, -32.6947, 22.3433)
ob_auto_camera.rotation_euler = (1.09748, -7.21219e-08, 0.694738)
scene.camera = ob_auto_camera
light_auto_sun = bpy.data.lights.new('AutoSun', 'SUN')
light_auto_sun.energy = 3.0
light_auto_sun.angle = 0.0523599
ob_auto_sun = bpy.data.objects.new('AutoSun', light_auto_sun)
scene.collection.objects.link(ob_auto_sun)
ob_auto_sun.rotation_euler = (0.872665, 0.174533, 0.523599)
bpy.context.view_layer.update()
